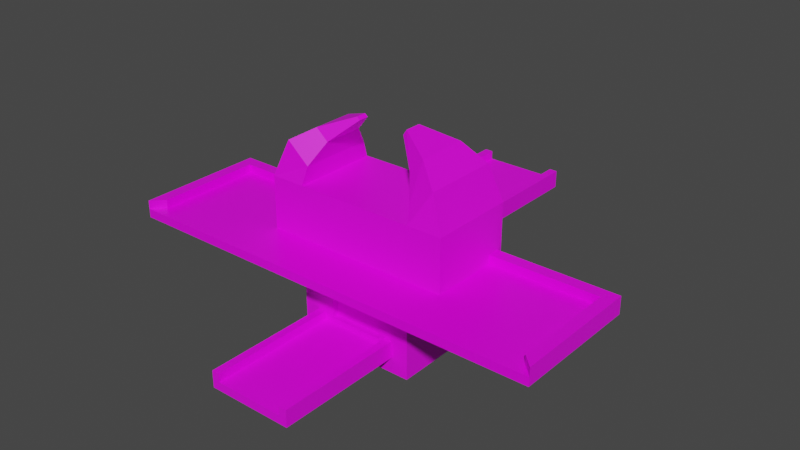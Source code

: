 # Source: MathRunnerModels.blend  (saved by Blender 3.2.14; exported with 4.5.12 LTS)
import bpy
from mathutils import Matrix  # noqa: F401  (used for matrix-valued properties, if any)

bpy.ops.wm.read_factory_settings(use_empty=True)
scene = bpy.context.scene
scene.name = 'Scene'

# ---- collections
col_collection = bpy.data.collections.new('Collection'); scene.collection.children.link(col_collection)

# ---- images (referenced by path relative to the original .blend; pixels are not part of the script)
import os
ASSET_DIR = os.environ.get("B2B_ASSET_DIR", "")  # directory of the original .blend (textures are referenced by path, not embedded)
HERE = os.path.dirname(os.path.abspath(__file__))  # packed textures are extracted next to this script under _unpacked/

def load_image(name, relpath, width, height, colorspace="sRGB"):
    """Load a texture the original file referenced (path relative to the .blend, or extracted next to this script)."""
    p = next((c for c in (os.path.join(HERE, relpath), os.path.join(ASSET_DIR, relpath)) if relpath and os.path.exists(c)), "")
    if p:
        img = bpy.data.images.load(p, check_existing=True)
        img.name = name
    else:  # same state as the original file: an image datablock whose file is absent (Cycles renders it pink)
        img = bpy.data.images.new(name, width, height)
        img.source = "FILE"
        img.filepath = "//" + (relpath or name)
    img.colorspace_settings.name = colorspace
    return img
img_projectcolorpallet_png = load_image('projectcolorpallet.png', 'Assets/Models/projectcolorpallet.png', 1024, 1024, 'sRGB')
img_wikifont_unie033___heart___red_svg_png = load_image('WikiFont_uniE033_-_heart_-_red.svg.png', 'Assets/Models/WikiFont_uniE033_-_heart_-_red.svg.png', 1024, 1024, 'sRGB')

# ---- materials (node trees are filled in below, after node groups)
mat_startbuildingmat = bpy.data.materials.new('StartBuildingMat')
mat_startbuildingmat.alpha_threshold = 0.0
mat_startbuildingmat.use_transparent_shadow = False
mat_startbuildingmat.line_color = (0.0, 0.0, 0.0, 1.0)
mat_material = bpy.data.materials.new('Material')
mat_material.use_transparent_shadow = False
mat_material_001 = bpy.data.materials.new('Material.001')
mat_material_001.use_transparent_shadow = False
mat_wikifont_unie033___heart___red_svg = bpy.data.materials.new('WikiFont_uniE033_-_heart_-_red.svg')
mat_wikifont_unie033___heart___red_svg.surface_render_method = 'BLENDED'
mat_wikifont_unie033___heart___red_svg.blend_method = 'BLEND'
mat_wikifont_unie033___heart___red_svg.use_transparent_shadow = False

# ---- material node trees
mat_startbuildingmat.use_nodes = True; mat_startbuildingmat.node_tree.nodes.clear()
_N = mat_startbuildingmat.node_tree.nodes; _L = mat_startbuildingmat.node_tree.links
n0 = _N.new('ShaderNodeOutputMaterial'); n0.name = 'Material Output'; n0.location = (300, 300)
n1 = _N.new('ShaderNodeBsdfPrincipled'); n1.name = 'Principled BSDF'; n1.location = (10, 300)
n1.distribution = 'GGX'
n1.subsurface_method = 'RANDOM_WALK_SKIN'
n1.inputs[2].default_value = 0.4
n1.inputs[3].default_value = 1.45
n1.inputs[27].default_value = (0.0, 0.0, 0.0, 1.0)
n1.inputs[28].default_value = 1.0
n2 = _N.new('ShaderNodeTexImage'); n2.name = 'Image Texture'; n2.location = (-516, 244)
n2.image = img_projectcolorpallet_png
_L.new(n1.outputs[0], n0.inputs[0])
_L.new(n2.outputs[0], n1.inputs[0])
n0.is_active_output = True
mat_material.use_nodes = True; mat_material.node_tree.nodes.clear()
_N = mat_material.node_tree.nodes; _L = mat_material.node_tree.links
n0 = _N.new('ShaderNodeBsdfPrincipled'); n0.name = 'Principled BSDF'; n0.location = (10, 300)
n0.distribution = 'GGX'
n0.subsurface_method = 'RANDOM_WALK_SKIN'
n0.inputs[3].default_value = 1.45
n0.inputs[27].default_value = (0.0, 0.0, 0.0, 1.0)
n0.inputs[28].default_value = 1.0
n1 = _N.new('ShaderNodeOutputMaterial'); n1.name = 'Material Output'; n1.location = (300, 300)
n2 = _N.new('ShaderNodeTexImage'); n2.name = 'Image Texture'; n2.location = (-475, 189)
n2.image = img_projectcolorpallet_png
_L.new(n0.outputs[0], n1.inputs[0])
_L.new(n2.outputs[0], n0.inputs[0])
n1.is_active_output = True
mat_material_001.use_nodes = True; mat_material_001.node_tree.nodes.clear()
_N = mat_material_001.node_tree.nodes; _L = mat_material_001.node_tree.links
n0 = _N.new('ShaderNodeBsdfPrincipled'); n0.name = 'Principled BSDF'; n0.location = (10, 300)
n0.distribution = 'GGX'
n0.subsurface_method = 'RANDOM_WALK_SKIN'
n0.inputs[3].default_value = 1.45
n0.inputs[27].default_value = (0.0, 0.0, 0.0, 1.0)
n0.inputs[28].default_value = 1.0
n1 = _N.new('ShaderNodeOutputMaterial'); n1.name = 'Material Output'; n1.location = (300, 300)
n2 = _N.new('ShaderNodeTexImage'); n2.name = 'Image Texture'; n2.location = (-511, 117)
n2.image = img_projectcolorpallet_png
_L.new(n0.outputs[0], n1.inputs[0])
_L.new(n2.outputs[0], n0.inputs[0])
n1.is_active_output = True
mat_wikifont_unie033___heart___red_svg.use_nodes = True; mat_wikifont_unie033___heart___red_svg.node_tree.nodes.clear()
_N = mat_wikifont_unie033___heart___red_svg.node_tree.nodes; _L = mat_wikifont_unie033___heart___red_svg.node_tree.links
n0 = _N.new('ShaderNodeOutputMaterial'); n0.name = 'Material Output'; n0.location = (300, 300)
n1 = _N.new('ShaderNodeTexImage'); n1.name = 'Image Texture'; n1.location = (-200, 300)
n1.image = img_wikifont_unie033___heart___red_svg_png
n1.extension = 'CLIP'
n2 = _N.new('ShaderNodeBsdfPrincipled'); n2.name = 'Principled BSDF'; n2.location = (0, 300)
n2.distribution = 'GGX'
n2.subsurface_method = 'RANDOM_WALK_SKIN'
n2.inputs[3].default_value = 1.45
n2.inputs[27].default_value = (0.0, 0.0, 0.0, 1.0)
n2.inputs[28].default_value = 1.0
_L.new(n1.outputs[0], n2.inputs[0])
_L.new(n1.outputs[1], n2.inputs[4])
_L.new(n2.outputs[0], n0.inputs[0])
n0.is_active_output = True

# ---- world
world_world = bpy.data.worlds.new('World'); scene.world = world_world
world_world.use_nodes = True; world_world.node_tree.nodes.clear()
_N = world_world.node_tree.nodes; _L = world_world.node_tree.links
n0 = _N.new('ShaderNodeOutputWorld'); n0.name = 'World Output'; n0.location = (300, 300)
n1 = _N.new('ShaderNodeBackground'); n1.name = 'Background'; n1.location = (10, 300)
n1.inputs[0].default_value = (0.05088, 0.05088, 0.05088, 1.0)
_L.new(n1.outputs[0], n0.inputs[0])
n0.is_active_output = True
world_world.color = (0.05088, 0.05088, 0.05088)
world_world.use_sun_shadow = False
world_world.sun_shadow_jitter_overblur = 0.0

# ---- meshes
me_cube = bpy.data.meshes.new('Cube')
me_cube.from_pydata([(4.705, 0.723, 0.2), (4.982, 1.0, -2.235e-08), (4.705, -1.751, 0.2), (4.982, -2.028, -2.235e-08), (-4.705, 0.723, 0.2), (-4.982, 1.0, -2.235e-08), (-4.705, -1.751, 0.2), (-4.982, -2.028, -2.235e-08), (1.002, 1.0, -2.235e-08), (-1.006, 1.0, -2.235e-08), (1.002, -1.751, 0.2), (-1.006, -1.751, 0.2), (-1.006, -2.028, -2.235e-08), (1.002, -2.028, -2.235e-08), (-1.006, 0.723, 0.2), (1.002, 0.723, 0.2), (1.002, 2.0, -2.235e-08), (-1.006, 2.0, -2.235e-08), (-0.8189, 2.001, 0.2), (0.8146, 2.001, 0.2), (-1.006, -2.028, 0.2), (-4.982, -2.028, 0.2), (4.982, 1.0, 0.2), (4.982, -2.028, 0.2), (-4.982, 1.0, 0.2), (0.8146, 1.187, 0.2), (1.002, -2.028, 0.2), (-0.8189, 1.187, 0.2), (-1.006, 1.0, 0.2), (1.002, 1.0, 0.2), (-1.006, 2.0, 0.2), (1.002, 2.0, 0.2), (4.982, 1.0, 0.4), (4.982, -2.028, 0.4), (-4.982, -2.028, 0.4), (-4.982, 1.0, 0.4), (1.002, 1.0, 0.4), (-1.006, 1.0, 0.4), (1.002, 2.0, 0.4), (-1.006, 2.0, 0.4), (4.705, 0.723, 0.4), (4.705, -1.751, 0.4), (-4.705, -1.751, 0.4), (-4.705, 0.723, 0.4), (1.002, 0.723, 0.4), (-1.006, 0.723, 0.4), (0.8146, 2.001, 0.4), (0.8146, 1.187, 0.4), (-0.8189, 2.001, 0.4), (-0.8189, 1.187, 0.4), (-0.8272, 0.723, 0.2), (0.8206, 0.723, 0.2), (0.8156, 1.0, 0.2), (0.8146, 0.723, 0.4), (-0.8223, 1.0, 0.2), (-0.8219, 0.723, 0.4)], [], [(14, 4, 6, 11), (12, 20, 21, 7), (7, 21, 24, 5), (8, 1, 3, 13), (1, 22, 23, 3), (8, 29, 22, 1), (5, 24, 28, 9), (29, 8, 16, 31), (5, 9, 12, 7), (9, 8, 13, 12), (3, 23, 26, 13), (13, 26, 20, 12), (0, 15, 10, 2), (15, 51, 50, 14, 11, 10), (17, 30, 31, 16), (27, 25, 19, 18), (8, 9, 17, 16), (9, 28, 30, 17), (11, 6, 21, 20), (27, 18, 48, 49), (22, 29, 36, 32), (2, 23, 33, 41), (2, 10, 26, 23), (10, 11, 20, 26), (19, 25, 47, 46), (52, 51, 15, 29), (27, 28, 54), (18, 19, 31, 30), (15, 0, 40, 44), (24, 21, 34, 35), (40, 41, 33, 32), (42, 43, 35, 34), (44, 40, 32, 36), (43, 45, 37, 35), (46, 47, 36, 38), (49, 48, 39, 37), (28, 24, 35, 37), (29, 31, 38, 36), (25, 29, 36, 47), (30, 28, 37, 39), (29, 15, 44, 36), (4, 14, 45, 43), (28, 27, 49, 37), (18, 30, 39, 48), (14, 28, 37, 45), (23, 22, 32, 33), (31, 19, 46, 38), (0, 2, 41, 40), (21, 6, 42, 34), (6, 4, 43, 42), (50, 51, 52, 54), (29, 25, 52), (51, 15, 44, 53), (47, 53, 44, 36), (52, 51, 53, 47, 25), (14, 50, 54, 28), (25, 27, 54, 52), (50, 55, 45, 14), (55, 50, 54, 27, 49), (55, 49, 37, 45)])
_uv = me_cube.uv_layers.new(name='UVMap')
_uv.uv.foreach_set('vector', [0.2208, 0.6911, 0.2302, 0.6911, 0.2302, 0.7117, 0.2208, 0.7117, 0.1804, 0.7292, 0.2056, 0.7292, 0.2056, 0.7393, 0.1804, 0.7393, 0.1804, 0.6382, 0.2056, 0.6382, 0.2056, 0.6635, 0.1804, 0.6635, 0.1703, 0.6888, 0.1804, 0.6888, 0.1804, 0.714, 0.1703, 0.714, 0.1804, 0.6888, 0.2056, 0.6888, 0.2056, 0.714, 0.1804, 0.714, 0.1804, 0.6787, 0.2056, 0.6787, 0.2056, 0.6888, 0.1804, 0.6888, 0.1804, 0.6635, 0.2056, 0.6635, 0.2056, 0.6736, 0.1804, 0.6736, 0.2056, 0.6787, 0.1804, 0.6787, 0.1804, 0.6787, 0.2056, 0.6787, 0.1551, 0.6888, 0.1652, 0.6888, 0.1652, 0.714, 0.1551, 0.714, 0.1652, 0.6888, 0.1703, 0.6888, 0.1703, 0.714, 0.1652, 0.714, 0.1804, 0.714, 0.2056, 0.714, 0.2056, 0.7241, 0.1804, 0.7241, 0.1804, 0.7241, 0.2056, 0.7241, 0.2056, 0.7292, 0.1804, 0.7292, 0.2063, 0.6911, 0.2157, 0.6911, 0.2157, 0.7117, 0.2063, 0.7117, 0.2157, 0.6911, 0.2162, 0.6911, 0.2204, 0.6911, 0.2208, 0.6911, 0.2208, 0.7117, 0.2157, 0.7117, 0.1804, 0.6736, 0.2056, 0.6736, 0.2056, 0.6787, 0.1804, 0.6787, 0.2203, 0.6888, 0.2162, 0.6888, 0.2162, 0.6888, 0.2203, 0.6888, 0.1703, 0.6888, 0.1652, 0.6888, 0.1652, 0.6888, 0.1703, 0.6888, 0.1804, 0.6736, 0.2056, 0.6736, 0.2056, 0.6736, 0.1804, 0.6736, 0.2208, 0.7117, 0.2302, 0.7117, 0.2309, 0.714, 0.2208, 0.714, 0.2203, 0.6888, 0.2203, 0.6888, 0.2203, 0.6888, 0.2203, 0.6888, 0.2056, 0.6888, 0.2056, 0.6787, 0.2056, 0.6787, 0.2056, 0.6888, 0.2063, 0.7117, 0.2056, 0.714, 0.2056, 0.714, 0.2063, 0.7117, 0.2063, 0.7117, 0.2157, 0.7117, 0.2157, 0.714, 0.2056, 0.714, 0.2157, 0.7117, 0.2208, 0.7117, 0.2208, 0.714, 0.2157, 0.714, 0.2162, 0.6888, 0.2162, 0.6888, 0.2162, 0.6888, 0.2162, 0.6888, 0.2162, 0.6888, 0.2162, 0.6911, 0.2157, 0.6911, 0.2157, 0.6888, 0.2203, 0.6888, 0.2208, 0.6888, 0.2204, 0.6888, 0.2203, 0.6888, 0.2162, 0.6888, 0.2157, 0.6888, 0.2208, 0.6888, 0.2157, 0.6911, 0.2063, 0.6911, 0.2063, 0.6911, 0.2157, 0.6911, 0.2056, 0.6635, 0.2056, 0.6382, 0.2056, 0.6382, 0.2056, 0.6635, 0.2063, 0.6911, 0.2063, 0.7117, 0.2056, 0.714, 0.2056, 0.6888, 0.2302, 0.7117, 0.2302, 0.6911, 0.2309, 0.6888, 0.2309, 0.714, 0.2157, 0.6911, 0.2063, 0.6911, 0.2056, 0.6888, 0.2157, 0.6888, 0.2302, 0.687, 0.2208, 0.687, 0.2208, 0.6847, 0.2301, 0.6848, 0.2162, 0.6888, 0.2162, 0.6888, 0.2157, 0.6888, 0.2157, 0.6888, 0.2203, 0.6888, 0.2203, 0.6888, 0.2208, 0.6888, 0.2208, 0.6888, 0.2056, 0.6736, 0.2056, 0.6635, 0.2056, 0.6635, 0.2056, 0.6736, 0.2056, 0.6787, 0.2056, 0.6787, 0.2056, 0.6787, 0.2056, 0.6787, 0.2162, 0.6888, 0.2157, 0.6888, 0.2157, 0.6888, 0.2162, 0.6888, 0.2056, 0.6736, 0.2056, 0.6736, 0.2056, 0.6736, 0.2056, 0.6736, 0.2157, 0.6888, 0.2157, 0.6911, 0.2157, 0.6911, 0.2157, 0.6888, 0.2302, 0.6911, 0.2208, 0.6911, 0.2208, 0.6911, 0.2302, 0.6911, 0.2208, 0.6888, 0.2203, 0.6888, 0.2203, 0.6888, 0.2208, 0.6888, 0.2203, 0.6888, 0.2208, 0.6888, 0.2208, 0.6888, 0.2203, 0.6888, 0.2208, 0.6911, 0.2208, 0.6888, 0.2208, 0.6888, 0.2208, 0.6911, 0.2056, 0.714, 0.2056, 0.6888, 0.2056, 0.6888, 0.2056, 0.714, 0.2157, 0.6888, 0.2162, 0.6888, 0.2162, 0.6888, 0.2157, 0.6888, 0.2063, 0.6911, 0.2063, 0.7117, 0.2063, 0.7117, 0.2063, 0.6911, 0.2309, 0.714, 0.2302, 0.7117, 0.2302, 0.7117, 0.2309, 0.714, 0.2302, 0.7117, 0.2302, 0.6911, 0.2302, 0.6911, 0.2302, 0.7117, 0.2204, 0.6911, 0.2162, 0.6911, 0.2162, 0.6888, 0.2204, 0.6888, 0.2157, 0.6888, 0.2162, 0.6888, 0.2162, 0.6888, 0.1921, 0.558, 0.1921, 0.558, 0.1921, 0.558, 0.1921, 0.558, 0.1921, 0.558, 0.1921, 0.558, 0.1921, 0.558, 0.1921, 0.558, 0.1921, 0.558, 0.1921, 0.558, 0.1921, 0.558, 0.1921, 0.558, 0.1921, 0.558, 0.2208, 0.6911, 0.2204, 0.6911, 0.2204, 0.6888, 0.2208, 0.6888, 0.2162, 0.6888, 0.2203, 0.6888, 0.2204, 0.6888, 0.2162, 0.6888, 0.1921, 0.558, 0.1921, 0.558, 0.1921, 0.558, 0.1921, 0.558, 0.1921, 0.558, 0.1921, 0.558, 0.1921, 0.558, 0.1921, 0.558, 0.1921, 0.558, 0.1921, 0.558, 0.1921, 0.558, 0.1921, 0.558, 0.1921, 0.558])
me_cube.materials.append(mat_startbuildingmat)
me_cube.use_mirror_vertex_groups = False
me_cube.update()
me_cube_001 = bpy.data.meshes.new('Cube.001')
me_cube_001.from_pydata([(-1.01, -1.5, 0.0), (-1.01, -1.5, 0.2), (-1.01, 1.5, 0.0), (-1.01, 1.5, 0.2), (0.99, -1.5, 0.0), (0.99, -1.5, 0.2), (0.99, 1.5, 0.0), (0.99, 1.5, 0.2), (-0.81, 1.5, 0.0), (-0.8276, 1.5, 0.2), (-0.81, -1.5, 0.0), (-0.8276, -1.5, 0.2), (0.81, 1.5, 0.2), (0.81, -1.5, 0.0), (0.81, 1.5, 0.0), (0.81, -1.5, 0.2), (-1.01, -1.5, 0.3954), (-1.01, 1.5, 0.3954), (0.81, 1.5, 0.3954), (0.99, 1.5, 0.3954), (0.99, -1.5, 0.3954), (-0.8276, -1.5, 0.3954), (-0.8276, 1.5, 0.3954), (0.81, -1.5, 0.3954)], [], [(0, 1, 3, 2), (14, 12, 7, 6), (6, 7, 5, 4), (10, 11, 1, 0), (14, 6, 4, 13), (11, 9, 22, 21), (12, 9, 11, 15), (2, 8, 10, 0), (13, 15, 11, 10), (2, 3, 9, 8), (4, 5, 15, 13), (1, 11, 21, 16), (8, 14, 13, 10), (8, 9, 12, 14), (22, 17, 16, 21), (19, 18, 23, 20), (7, 12, 18, 19), (12, 15, 23, 18), (15, 5, 20, 23), (5, 7, 19, 20), (9, 3, 17, 22), (3, 1, 16, 17)])
_uv = me_cube_001.uv_layers.new(name='UVMap')
_uv.uv.foreach_set('vector', [0.1803, 0.5798, 0.1928, 0.5798, 0.1928, 0.5923, 0.1803, 0.5923, 0.1803, 0.6036, 0.1928, 0.6036, 0.1928, 0.6047, 0.1803, 0.6047, 0.1803, 0.6047, 0.1928, 0.6047, 0.1928, 0.6172, 0.1803, 0.6172, 0.1803, 0.6284, 0.1928, 0.6284, 0.1928, 0.6296, 0.1803, 0.6296, 0.1792, 0.6047, 0.1803, 0.6047, 0.1803, 0.6172, 0.1792, 0.6172, 0.204, 0.6172, 0.204, 0.6047, 0.204, 0.6047, 0.204, 0.6172, 0.1939, 0.6047, 0.204, 0.6047, 0.204, 0.6172, 0.1939, 0.6172, 0.1679, 0.6047, 0.1691, 0.6047, 0.1691, 0.6172, 0.1679, 0.6172, 0.1803, 0.6183, 0.1928, 0.6183, 0.1928, 0.6284, 0.1803, 0.6284, 0.1803, 0.5923, 0.1928, 0.5923, 0.1928, 0.5935, 0.1803, 0.5935, 0.1803, 0.6172, 0.1928, 0.6172, 0.1928, 0.6183, 0.1803, 0.6183, 0.1928, 0.6296, 0.1928, 0.6284, 0.1928, 0.6284, 0.1928, 0.6296, 0.1691, 0.6047, 0.1792, 0.6047, 0.1792, 0.6172, 0.1691, 0.6172, 0.1803, 0.5935, 0.1928, 0.5935, 0.1928, 0.6036, 0.1803, 0.6036, 0.204, 0.6047, 0.2052, 0.6047, 0.2052, 0.6172, 0.204, 0.6172, 0.1928, 0.6047, 0.1939, 0.6047, 0.1939, 0.6172, 0.1928, 0.6172, 0.1928, 0.6047, 0.1928, 0.6036, 0.1928, 0.6036, 0.1928, 0.6047, 0.1939, 0.6047, 0.1939, 0.6172, 0.1939, 0.6172, 0.1939, 0.6047, 0.1928, 0.6183, 0.1928, 0.6172, 0.1928, 0.6172, 0.1928, 0.6183, 0.1928, 0.6172, 0.1928, 0.6047, 0.1928, 0.6047, 0.1928, 0.6172, 0.1928, 0.5935, 0.1928, 0.5923, 0.1928, 0.5923, 0.1928, 0.5935, 0.1928, 0.5923, 0.1928, 0.5798, 0.1928, 0.5798, 0.1928, 0.5923])
me_cube_001.materials.append(mat_material)
me_cube_001.update()
me_cylinder = bpy.data.meshes.new('Cylinder')
me_cylinder.from_pydata([(1.274e-10, 0.03064, -0.39), (0.0, 0.03064, 0.39), (0.02654, 0.01532, -0.39), (0.02654, 0.01532, 0.39), (0.02654, -0.01532, -0.39), (0.02654, -0.01532, 0.39), (-2.671e-09, -0.03064, -0.39), (-2.679e-09, -0.03064, 0.39), (-0.02637, -0.01504, -0.39), (-0.02654, -0.01532, 0.39), (-0.02672, 0.01564, -0.39), (-0.02654, 0.01532, 0.39), (-1.339e-09, 0.0, 0.4814), (1.274e-10, 0.03064, -0.328), (0.02654, 0.01532, -0.328), (0.02654, -0.01532, -0.328), (-2.671e-09, -0.03064, -0.328), (-0.02637, -0.01504, -0.328), (-0.02672, 0.01564, -0.328), (0.02654, 0.01532, -0.3486), (0.02654, 0.01532, -0.3693), (0.02654, 0.005107, -0.39), (0.02654, -0.005107, -0.39), (0.02654, -0.01532, -0.3486), (0.02654, -0.01532, -0.3693), (0.02654, 0.005107, -0.328), (0.02654, -0.005107, -0.328), (0.02654, 0.005107, -0.3693), (0.02654, -0.005107, -0.3693), (0.02654, 0.005107, -0.3486), (0.02654, -0.005107, -0.3486), (0.06007, 0.002788, -0.3923), (0.06007, -0.002927, -0.3923), (0.05659, 0.002788, -0.3686), (0.05659, -0.002927, -0.3686), (0.05312, 0.002788, -0.3449), (0.05312, -0.002927, -0.3449), (-2.663e-09, -0.03064, -0.3486), (-2.663e-09, -0.03064, -0.3693), (-0.008737, -0.02535, -0.39), (-0.01747, -0.02006, -0.39), (-0.02621, -0.01477, -0.3486), (-0.02621, -0.01477, -0.3693), (-0.008737, -0.02535, -0.328), (-0.01747, -0.02006, -0.328), (-0.008737, -0.02535, -0.3693), (-0.01747, -0.02006, -0.3693), (-0.008737, -0.02535, -0.3486), (-0.01747, -0.02006, -0.3486), (-0.02793, -0.05296, -0.3923), (-0.03282, -0.05, -0.3923), (-0.02613, -0.04998, -0.3686), (-0.03102, -0.04702, -0.3686), (-0.02433, -0.04701, -0.3449), (-0.02922, -0.04405, -0.3449), (-0.0269, 0.01596, -0.3486), (-0.0269, 0.01596, -0.3693), (-0.01788, 0.02076, -0.39), (-0.008863, 0.02556, -0.39), (0.0001538, 0.03036, -0.3486), (0.0001538, 0.03036, -0.3693), (-0.01788, 0.02076, -0.328), (-0.008863, 0.02556, -0.328), (-0.01788, 0.02076, -0.3693), (-0.008863, 0.02556, -0.3693), (-0.01788, 0.02076, -0.3486), (-0.008863, 0.02556, -0.3486), (-0.03186, 0.05132, -0.3923), (-0.02682, 0.054, -0.3923), (-0.03023, 0.04825, -0.3686), (-0.02518, 0.05093, -0.3686), (-0.0286, 0.04518, -0.3449), (-0.02355, 0.04786, -0.3449)], [], [(13, 1, 3, 14), (14, 3, 5, 15, 26, 25), (15, 5, 7, 16), (16, 7, 9, 17), (7, 12, 9), (17, 9, 11, 18), (18, 11, 1, 13), (0, 2, 21, 22, 4, 6, 8, 10), (3, 1, 12, 7, 5), (12, 3, 5), (3, 12, 1), (7, 12, 5), (9, 12, 11), (12, 1, 11), (8, 17, 18, 10), (4, 24, 23, 15, 16, 6), (30, 26, 15, 23), (0, 13, 14, 19, 20, 2), (22, 28, 24, 4), (28, 30, 23, 24), (2, 20, 27, 21), (27, 29, 35, 33), (20, 19, 29, 27), (29, 30, 36, 35), (19, 14, 25, 29), (29, 25, 26, 30), (31, 33, 34, 32), (33, 35, 36, 34), (22, 21, 31, 32), (21, 27, 33, 31), (30, 28, 34, 36), (28, 22, 32, 34), (48, 44, 17, 41), (40, 46, 42, 8), (46, 48, 41, 42), (6, 38, 45, 39), (45, 47, 53, 51), (38, 37, 47, 45), (47, 48, 54, 53), (37, 16, 43, 47), (47, 43, 44, 48), (49, 51, 52, 50), (51, 53, 54, 52), (40, 39, 49, 50), (39, 45, 51, 49), (48, 46, 52, 54), (46, 40, 50, 52), (66, 62, 13, 59), (58, 64, 60, 0), (64, 66, 59, 60), (10, 56, 63, 57), (63, 65, 71, 69), (56, 55, 65, 63), (65, 66, 72, 71), (55, 18, 61, 65), (65, 61, 62, 66), (67, 69, 70, 68), (69, 71, 72, 70), (58, 57, 67, 68), (57, 63, 69, 67), (66, 64, 70, 72), (64, 58, 68, 70)])
_uv = me_cylinder.uv_layers.new(name='UVMap')
_uv.uv.foreach_set('vector', [0.6888, 0.658, 0.6888, 0.69, 0.6772, 0.69, 0.6772, 0.658, 0.6772, 0.658, 0.6772, 0.69, 0.6656, 0.69, 0.6656, 0.658, 0.6695, 0.658, 0.6733, 0.658, 0.6656, 0.658, 0.6656, 0.69, 0.654, 0.69, 0.654, 0.658, 0.654, 0.658, 0.654, 0.69, 0.6424, 0.69, 0.6424, 0.658, 0.3638, 0.8662, 0.3638, 0.8853, 0.3704, 0.9449, 0.6424, 0.658, 0.6424, 0.69, 0.6308, 0.69, 0.6308, 0.658, 0.6308, 0.658, 0.6308, 0.69, 0.6193, 0.69, 0.6193, 0.658, 0.75, 0.49, 0.9578, 0.37, 0.9578, 0.29, 0.9578, 0.21, 0.9578, 0.13, 0.75, 0.01, 0.5422, 0.13, 0.5422, 0.37, 0.4578, 0.37, 0.25, 0.49, 0.25, 0.25, 0.25, 0.01, 0.4578, 0.13, 0.344, 0.8654, 0.4101, 0.9449, 0.3969, 0.9449, 0.344, 0.8654, 0.344, 0.8654, 0.344, 0.8654, 0.344, 0.8654, 0.344, 0.8654, 0.344, 0.8654, 0.3704, 0.9449, 0.3638, 0.8853, 0.3572, 0.9449, 0.344, 0.8654, 0.344, 0.8654, 0.344, 0.8654, 0.6755, 0.5761, 0.6755, 0.5874, 0.6284, 0.5874, 0.6284, 0.5761, 0.6872, 0.5565, 0.6872, 0.5603, 0.6872, 0.564, 0.6872, 0.5678, 0.6401, 0.5678, 0.6401, 0.5565, 0.6471, 0.6394, 0.6471, 0.6476, 0.6129, 0.6476, 0.6129, 0.6394, 0.6835, 0.5359, 0.6835, 0.5472, 0.6364, 0.5472, 0.6364, 0.5434, 0.6364, 0.5397, 0.6364, 0.5359, 0.6471, 0.6231, 0.6471, 0.6313, 0.6129, 0.6313, 0.6129, 0.6231, 0.6471, 0.6313, 0.6471, 0.6394, 0.6129, 0.6394, 0.6129, 0.6313, 0.7155, 0.6231, 0.7155, 0.6313, 0.6813, 0.6313, 0.6813, 0.6231, 0.8096, 0.4088, 0.838, 0.4209, 0.838, 0.4209, 0.8387, 0.3738, 0.7155, 0.6313, 0.7155, 0.6394, 0.6813, 0.6394, 0.6813, 0.6313, 0.1119, 0.2153, 0.1092, 0.2153, 0.1092, 0.2153, 0.1119, 0.2153, 0.7155, 0.6394, 0.7155, 0.6476, 0.6813, 0.6476, 0.6813, 0.6394, 0.6813, 0.6394, 0.6813, 0.6476, 0.6471, 0.6476, 0.6471, 0.6394, 0.1119, 0.214, 0.1119, 0.2147, 0.1092, 0.2147, 0.1092, 0.214, 0.1119, 0.2147, 0.1119, 0.2153, 0.1092, 0.2153, 0.1092, 0.2147, 0.9578, 0.21, 0.9578, 0.29, 0.9578, 0.29, 0.9578, 0.21, 0.838, 0.3201, 0.8096, 0.4088, 0.8387, 0.3738, 0.838, 0.3201, 0.7954, 0.4197, 0.7954, 0.3693, 0.7954, 0.3693, 0.7954, 0.4197, 0.7954, 0.3693, 0.7954, 0.3189, 0.7954, 0.3189, 0.7954, 0.3693, 0.6471, 0.6394, 0.6471, 0.6476, 0.6129, 0.6476, 0.6129, 0.6394, 0.6471, 0.6231, 0.6471, 0.6313, 0.6129, 0.6313, 0.6129, 0.6231, 0.6471, 0.6313, 0.6471, 0.6394, 0.6129, 0.6394, 0.6129, 0.6313, 0.7155, 0.6231, 0.7155, 0.6313, 0.6813, 0.6313, 0.6813, 0.6231, 0.8103, 0.3716, 0.838, 0.4209, 0.838, 0.4209, 0.8387, 0.3738, 0.7155, 0.6313, 0.7155, 0.6394, 0.6813, 0.6394, 0.6813, 0.6313, 0.1119, 0.2153, 0.1092, 0.2153, 0.1092, 0.2153, 0.1119, 0.2153, 0.7155, 0.6394, 0.7155, 0.6476, 0.6813, 0.6476, 0.6813, 0.6394, 0.6813, 0.6394, 0.6813, 0.6476, 0.6471, 0.6476, 0.6471, 0.6394, 0.1119, 0.214, 0.1119, 0.2147, 0.1092, 0.2147, 0.1092, 0.214, 0.1119, 0.2147, 0.1119, 0.2153, 0.1092, 0.2153, 0.1092, 0.2147, 0.9578, 0.21, 0.9578, 0.29, 0.9578, 0.29, 0.9578, 0.21, 0.838, 0.3201, 0.8103, 0.3716, 0.8387, 0.3738, 0.838, 0.3201, 0.7954, 0.4197, 0.7954, 0.3693, 0.7954, 0.3693, 0.7954, 0.4197, 0.7954, 0.3693, 0.7954, 0.3189, 0.7954, 0.3189, 0.7954, 0.3693, 0.6471, 0.6394, 0.6471, 0.6476, 0.6129, 0.6476, 0.6129, 0.6394, 0.6471, 0.6231, 0.6471, 0.6313, 0.6129, 0.6313, 0.6129, 0.6231, 0.6471, 0.6313, 0.6471, 0.6394, 0.6129, 0.6394, 0.6129, 0.6313, 0.7155, 0.6231, 0.7155, 0.6313, 0.6813, 0.6313, 0.6813, 0.6231, 0.8629, 0.3697, 0.838, 0.4209, 0.838, 0.4209, 0.8387, 0.3738, 0.7155, 0.6313, 0.7155, 0.6394, 0.6813, 0.6394, 0.6813, 0.6313, 0.1119, 0.2153, 0.1092, 0.2153, 0.1092, 0.2153, 0.1119, 0.2153, 0.7155, 0.6394, 0.7155, 0.6476, 0.6813, 0.6476, 0.6813, 0.6394, 0.6813, 0.6394, 0.6813, 0.6476, 0.6471, 0.6476, 0.6471, 0.6394, 0.1119, 0.214, 0.1119, 0.2147, 0.1092, 0.2147, 0.1092, 0.214, 0.1119, 0.2147, 0.1119, 0.2153, 0.1092, 0.2153, 0.1092, 0.2147, 0.9578, 0.21, 0.9578, 0.29, 0.9578, 0.29, 0.9578, 0.21, 0.838, 0.3201, 0.8629, 0.3697, 0.8387, 0.3738, 0.838, 0.3201, 0.7954, 0.4197, 0.7551, 0.3719, 0.8394, 0.3774, 0.7954, 0.4197, 0.7551, 0.3719, 0.7954, 0.3189, 0.7954, 0.3189, 0.8394, 0.3774])
me_cylinder.materials.append(mat_material_001)
me_cylinder.update()
me_cube_002 = bpy.data.meshes.new('Cube.002')
me_cube_002.from_pydata([(-1.028, -3.883, -1.73), (-1.028, -3.883, -1.53), (-1.028, -0.8832, -1.73), (-1.028, -0.8832, -1.53), (0.9723, -3.883, -1.73), (0.9723, -3.883, -1.53), (0.9723, -0.8832, -1.73), (0.9723, -0.8832, -1.53), (-0.844, -0.8832, -1.728), (-0.8453, -0.8832, -1.53), (-0.8277, -3.883, -1.73), (-0.8453, -3.883, -1.53), (0.7923, -0.8832, -1.53), (0.7923, -3.883, -1.73), (0.7923, -0.8832, -1.73), (0.7923, -3.883, -1.53), (-1.028, -3.883, -1.334), (-1.028, -0.8832, -1.334), (0.7923, -0.8832, -1.334), (0.9723, -0.8832, -1.334), (0.9723, -3.883, -1.334), (-0.8453, -3.883, -1.334), (-0.8453, -0.8832, -1.334), (0.7923, -3.883, -1.334), (-1.392, -0.8806, -2.093), (-1.392, -0.8806, -0.09296), (-1.392, 1.119, -2.093), (-1.392, 1.119, -0.09296), (1.376, -0.8806, -2.093), (1.376, -0.8806, -0.09296), (1.376, 1.119, -2.093), (1.376, 1.119, -0.09296), (-1.392, -0.8806, 1.419), (-1.392, 1.119, 1.419), (1.376, 1.119, 1.419), (1.376, -0.8806, 1.419), (-2.187, -0.8806, -0.09296), (-2.187, 1.119, -0.09296), (2.172, 1.119, -0.09296), (2.172, -0.8806, -0.09296), (-2.187, -0.8806, 1.419), (-2.187, 1.119, 1.419), (2.172, 1.119, 1.419), (2.172, -0.8806, 1.419), (-1.347, -0.7359, 1.811), (-1.347, 0.9747, 1.811), (-1.86, -0.7359, 2.258), (-1.86, 0.9747, 2.258), (-1.139, -0.3546, 2.28), (-1.139, 0.5934, 2.28), (-1.423, -0.3546, 2.528), (-1.423, 0.5934, 2.528), (-0.5714, 0.00199, 2.786), (-0.5714, 0.2368, 2.786), (-0.6417, 0.00199, 2.847), (-0.6417, 0.2368, 2.847), (1.316, 0.9884, 1.805), (1.316, -0.7497, 1.805), (1.874, 0.9884, 2.213), (1.874, -0.7497, 2.213), (1.088, 0.7021, 2.314), (1.088, -0.4634, 2.314), (1.409, 0.7021, 2.65), (1.409, -0.4634, 2.65), (0.6042, 0.3071, 2.807), (0.6042, -0.06835, 2.807), (0.6855, 0.3071, 2.932), (0.6855, -0.06835, 2.932), (-0.6269, -0.8806, -1.409), (-0.6289, -0.8806, -1.018), (-0.4881, -0.8806, -0.6762), (-0.2932, -0.8806, -0.4211), (-0.074, -0.8806, -0.3312), (0.1627, -0.8806, -0.3312), (0.3909, -0.8806, -0.4651), (0.5095, -0.8806, -0.6565), (0.6317, -0.8806, -0.9561), (0.6341, -0.8806, -1.228), (0.6359, -0.8806, -1.416), (-0.7155, -0.8806, -1.498), (-0.718, -0.8806, -1.0), (-0.5659, -0.8806, -0.6315), (-0.3494, -0.8806, -0.3479), (-0.09154, -0.8806, -0.2422), (0.1869, -0.8806, -0.2422), (0.455, -0.8806, -0.3994), (0.5891, -0.8806, -0.616), (0.7206, -0.8806, -0.9383), (0.7232, -0.8806, -1.227), (0.7257, -0.8806, -1.505), (-0.6269, -0.7353, -1.409), (-0.6289, -0.7353, -1.018), (-0.4881, -0.7353, -0.6762), (-0.2932, -0.7353, -0.4211), (-0.074, -0.7353, -0.3312), (0.1627, -0.7353, -0.3312), (0.3909, -0.7353, -0.4651), (0.5095, -0.7353, -0.6565), (0.6317, -0.7353, -0.9561), (0.6341, -0.7353, -1.228), (0.6359, -0.7353, -1.416)], [], [(0, 1, 3, 2), (14, 12, 7, 6), (6, 7, 5, 4), (10, 11, 1, 0), (14, 6, 4, 13), (11, 9, 22, 21), (12, 9, 11, 15), (2, 8, 10, 0), (13, 15, 11, 10), (2, 3, 9, 8), (4, 5, 15, 13), (1, 11, 21, 16), (8, 14, 13, 10), (8, 9, 12, 14), (22, 17, 16, 21), (19, 18, 23, 20), (7, 12, 18, 19), (12, 15, 23, 18), (15, 5, 20, 23), (5, 7, 19, 20), (9, 3, 17, 22), (3, 1, 16, 17), (24, 25, 27, 26), (26, 27, 31, 30), (30, 31, 29, 28), (28, 89, 79, 80, 25, 24), (26, 30, 28, 24), (31, 34, 42, 38), (34, 33, 32, 35), (25, 32, 40, 36), (25, 29, 35, 32), (31, 27, 33, 34), (39, 38, 42, 43), (37, 36, 40, 41), (34, 35, 57, 56), (41, 40, 46, 47), (33, 27, 37, 41), (29, 31, 38, 39), (35, 29, 39, 43), (27, 25, 36, 37), (46, 44, 48, 50), (33, 41, 47, 45), (32, 33, 45, 44), (40, 32, 44, 46), (48, 49, 53, 52), (44, 45, 49, 48), (45, 47, 51, 49), (47, 46, 50, 51), (52, 53, 55, 54), (49, 51, 55, 53), (51, 50, 54, 55), (50, 48, 52, 54), (58, 56, 60, 62), (43, 42, 58, 59), (35, 43, 59, 57), (42, 34, 56, 58), (61, 63, 67, 65), (56, 57, 61, 60), (57, 59, 63, 61), (59, 58, 62, 63), (64, 65, 67, 66), (63, 62, 66, 67), (62, 60, 64, 66), (60, 61, 65, 64), (25, 80, 81, 82, 83, 84, 85, 86, 87, 88, 89, 28, 29), (71, 70, 92, 93), (68, 69, 80, 79), (69, 70, 81, 80), (70, 71, 82, 81), (71, 72, 83, 82), (72, 73, 84, 83), (73, 74, 85, 84), (74, 75, 86, 85), (75, 76, 87, 86), (76, 77, 88, 87), (77, 78, 89, 88), (78, 68, 79, 89), (99, 98, 97, 96, 95, 94, 93, 92, 91, 90, 100), (78, 77, 99, 100), (75, 74, 96, 97), (72, 71, 93, 94), (68, 78, 100, 90), (69, 68, 90, 91), (76, 75, 97, 98), (73, 72, 94, 95), (70, 69, 91, 92), (77, 76, 98, 99), (74, 73, 95, 96)])
_uv = me_cube_002.uv_layers.new(name='UVMap')
_uv.uv.foreach_set('vector', [0.1803, 0.5798, 0.1928, 0.5798, 0.1928, 0.5923, 0.1803, 0.5923, 0.1803, 0.6036, 0.1928, 0.6036, 0.1928, 0.6047, 0.1803, 0.6047, 0.1803, 0.6047, 0.1928, 0.6047, 0.1928, 0.6172, 0.1803, 0.6172, 0.1803, 0.6284, 0.1928, 0.6284, 0.1928, 0.6296, 0.1803, 0.6296, 0.1792, 0.6047, 0.1803, 0.6047, 0.1803, 0.6172, 0.1792, 0.6172, 0.204, 0.6172, 0.204, 0.6047, 0.204, 0.6047, 0.204, 0.6172, 0.1939, 0.6047, 0.204, 0.6047, 0.204, 0.6172, 0.1939, 0.6172, 0.1679, 0.6047, 0.169, 0.6047, 0.1691, 0.6172, 0.1679, 0.6172, 0.1803, 0.6183, 0.1928, 0.6183, 0.1928, 0.6284, 0.1803, 0.6284, 0.1803, 0.5923, 0.1928, 0.5923, 0.1928, 0.5935, 0.1804, 0.5934, 0.1803, 0.6172, 0.1928, 0.6172, 0.1928, 0.6183, 0.1803, 0.6183, 0.1928, 0.6296, 0.1928, 0.6284, 0.1928, 0.6284, 0.1928, 0.6296, 0.169, 0.6047, 0.1792, 0.6047, 0.1792, 0.6172, 0.1691, 0.6172, 0.1804, 0.5934, 0.1928, 0.5935, 0.1928, 0.6036, 0.1803, 0.6036, 0.204, 0.6047, 0.2052, 0.6047, 0.2052, 0.6172, 0.204, 0.6172, 0.1928, 0.6047, 0.1939, 0.6047, 0.1939, 0.6172, 0.1928, 0.6172, 0.1928, 0.6047, 0.1928, 0.6036, 0.1928, 0.6036, 0.1928, 0.6047, 0.1939, 0.6047, 0.1939, 0.6172, 0.1939, 0.6172, 0.1939, 0.6047, 0.1928, 0.6183, 0.1928, 0.6172, 0.1928, 0.6172, 0.1928, 0.6183, 0.1928, 0.6172, 0.1928, 0.6047, 0.1928, 0.6047, 0.1928, 0.6172, 0.1928, 0.5935, 0.1928, 0.5923, 0.1928, 0.5923, 0.1928, 0.5935, 0.1928, 0.5923, 0.1928, 0.5798, 0.1928, 0.5798, 0.1928, 0.5923, 0.7795, 0.5555, 0.7845, 0.5555, 0.7845, 0.5605, 0.7795, 0.5605, 0.7795, 0.5605, 0.7845, 0.5605, 0.7845, 0.5655, 0.7795, 0.5655, 0.7795, 0.5655, 0.7845, 0.5655, 0.7845, 0.5704, 0.7795, 0.5704, 0.7795, 0.5704, 0.781, 0.5716, 0.781, 0.5742, 0.7823, 0.5742, 0.7845, 0.5754, 0.7795, 0.5754, 0.7746, 0.5655, 0.7795, 0.5655, 0.7795, 0.5704, 0.7746, 0.5704, 0.7845, 0.5655, 0.7845, 0.5655, 0.7845, 0.5655, 0.7845, 0.5655, 0.7845, 0.5655, 0.7895, 0.5655, 0.7895, 0.5704, 0.7845, 0.5704, 0.7845, 0.5754, 0.7845, 0.5754, 0.7845, 0.5754, 0.7845, 0.5754, 0.7845, 0.5754, 0.7845, 0.5704, 0.7845, 0.5704, 0.7845, 0.5754, 0.7845, 0.5655, 0.7845, 0.5605, 0.7845, 0.5605, 0.7845, 0.5655, 0.7845, 0.5704, 0.7845, 0.5655, 0.7845, 0.5655, 0.7845, 0.5704, 0.7845, 0.5605, 0.7845, 0.5555, 0.7845, 0.5555, 0.7845, 0.5605, 0.3263, 0.6285, 0.3263, 0.6569, 0.3263, 0.6569, 0.3263, 0.6285, 0.3263, 0.6, 0.3263, 0.5716, 0.3263, 0.5716, 0.3263, 0.6, 0.7845, 0.5605, 0.7845, 0.5605, 0.7845, 0.5605, 0.7845, 0.5605, 0.8171, 0.6493, 0.8171, 0.6317, 0.8171, 0.6317, 0.8171, 0.6493, 0.7845, 0.5704, 0.7845, 0.5704, 0.7845, 0.5704, 0.7845, 0.5704, 0.8171, 0.6141, 0.8171, 0.5966, 0.8171, 0.5966, 0.8171, 0.6141, 0.3263, 0.6853, 0.3263, 0.6853, 0.3263, 0.6853, 0.3263, 0.6853, 0.3263, 0.6, 0.3263, 0.6, 0.3263, 0.6, 0.3263, 0.6, 0.3547, 0.6569, 0.3547, 0.6285, 0.3547, 0.6285, 0.3547, 0.6569, 0.3263, 0.6853, 0.3263, 0.6853, 0.3263, 0.6853, 0.3263, 0.6853, 0.3547, 0.6569, 0.3547, 0.6285, 0.3547, 0.6285, 0.3547, 0.6569, 0.3547, 0.6569, 0.3547, 0.6285, 0.3547, 0.6285, 0.3547, 0.6569, 0.3263, 0.6, 0.3263, 0.6, 0.3263, 0.6, 0.3263, 0.6, 0.3263, 0.6, 0.3263, 0.5716, 0.3263, 0.5716, 0.3263, 0.6, 0.3547, 0.6569, 0.3547, 0.6285, 0.3547, 0.6285, 0.3547, 0.6569, 0.3263, 0.6, 0.3263, 0.6, 0.3263, 0.6, 0.3263, 0.6, 0.3263, 0.6, 0.3263, 0.5716, 0.3263, 0.5716, 0.3263, 0.6, 0.3263, 0.6853, 0.3263, 0.6853, 0.3263, 0.6853, 0.3263, 0.6853, 0.3263, 0.6285, 0.3263, 0.6285, 0.3263, 0.6285, 0.3263, 0.6285, 0.3263, 0.6569, 0.3263, 0.6285, 0.3263, 0.6285, 0.3263, 0.6569, 0.3263, 0.6569, 0.3263, 0.6569, 0.3263, 0.6569, 0.3263, 0.6569, 0.3263, 0.6285, 0.3263, 0.6285, 0.3263, 0.6285, 0.3263, 0.6285, 0.3263, 0.6569, 0.3263, 0.6569, 0.3263, 0.6569, 0.3263, 0.6569, 0.3263, 0.6285, 0.3263, 0.6569, 0.3263, 0.6569, 0.3263, 0.6285, 0.3263, 0.6569, 0.3263, 0.6569, 0.3263, 0.6569, 0.3263, 0.6569, 0.3263, 0.6569, 0.3263, 0.6285, 0.3263, 0.6285, 0.3263, 0.6569, 0.3263, 0.6285, 0.3263, 0.6569, 0.3263, 0.6569, 0.3263, 0.6285, 0.3263, 0.6569, 0.3263, 0.6285, 0.3263, 0.6285, 0.3263, 0.6569, 0.3263, 0.6285, 0.3263, 0.6285, 0.3263, 0.6285, 0.3263, 0.6285, 0.3263, 0.6285, 0.3263, 0.6569, 0.3263, 0.6569, 0.3263, 0.6285, 0.7845, 0.5754, 0.7823, 0.5742, 0.7832, 0.5739, 0.7839, 0.5735, 0.7841, 0.5731, 0.7841, 0.5726, 0.7838, 0.5721, 0.7832, 0.5718, 0.7824, 0.5716, 0.7817, 0.5716, 0.781, 0.5716, 0.7795, 0.5704, 0.7845, 0.5704, 0.8401, 0.3647, 0.8356, 0.3672, 0.8356, 0.3672, 0.8401, 0.3647, 0.8045, 0.4044, 0.8035, 0.4132, 0.8018, 0.4134, 0.803, 0.4022, 0.8035, 0.4132, 0.8053, 0.4211, 0.8038, 0.422, 0.8018, 0.4134, 0.8053, 0.4211, 0.8083, 0.4272, 0.8071, 0.4287, 0.8038, 0.422, 0.8083, 0.4272, 0.8122, 0.4295, 0.8116, 0.4315, 0.8071, 0.4287, 0.8122, 0.4295, 0.8166, 0.4299, 0.8168, 0.432, 0.8116, 0.4315, 0.8166, 0.4299, 0.8211, 0.4273, 0.8221, 0.4289, 0.8168, 0.432, 0.8211, 0.4273, 0.8237, 0.4232, 0.8251, 0.4243, 0.8221, 0.4289, 0.8237, 0.4232, 0.8267, 0.4167, 0.8283, 0.4172, 0.8251, 0.4243, 0.8267, 0.4167, 0.8274, 0.4106, 0.829, 0.4107, 0.8283, 0.4172, 0.8274, 0.4106, 0.8279, 0.4063, 0.8297, 0.4045, 0.829, 0.4107, 0.8279, 0.4063, 0.8045, 0.4044, 0.803, 0.4022, 0.8297, 0.4045, 0.1103, 0.2235, 0.1108, 0.2235, 0.1113, 0.2236, 0.1117, 0.2238, 0.1119, 0.2241, 0.1119, 0.2244, 0.1118, 0.2247, 0.1113, 0.225, 0.1107, 0.2251, 0.1099, 0.2251, 0.1099, 0.2234, 0.8227, 0.3529, 0.8259, 0.353, 0.8259, 0.353, 0.8227, 0.3529, 0.836, 0.3545, 0.8393, 0.356, 0.8393, 0.356, 0.836, 0.3545, 0.8417, 0.3619, 0.8401, 0.3647, 0.8401, 0.3647, 0.8417, 0.3619, 0.8228, 0.3689, 0.8227, 0.3529, 0.8227, 0.3529, 0.8228, 0.3689, 0.8296, 0.369, 0.8228, 0.3689, 0.8228, 0.3689, 0.8296, 0.369, 0.8307, 0.353, 0.836, 0.3545, 0.836, 0.3545, 0.8307, 0.353, 0.8417, 0.3589, 0.8417, 0.3619, 0.8417, 0.3619, 0.8417, 0.3589, 0.8356, 0.3672, 0.8296, 0.369, 0.8296, 0.369, 0.8356, 0.3672, 0.8259, 0.353, 0.8307, 0.353, 0.8307, 0.353, 0.8259, 0.353, 0.8393, 0.356, 0.8417, 0.3589, 0.8417, 0.3589, 0.8393, 0.356])
me_cube_002.materials.append(mat_material)
me_cube_002.update()
me_wikifont_unie033___heart___red_svg = bpy.data.meshes.new('WikiFont_uniE033_-_heart_-_red.svg')
me_wikifont_unie033___heart___red_svg.from_pydata([(-0.5, -0.5, 0.0), (0.5, -0.5, 0.0), (-0.5, 0.5, 0.0), (0.5, 0.5, 0.0)], [], [(0, 1, 3, 2)])
_uv = me_wikifont_unie033___heart___red_svg.uv_layers.new(name='UVMap')
_uv.uv.foreach_set('vector', [0.0, 0.0, 1.0, 0.0, 1.0, 1.0, 0.0, 1.0])
me_wikifont_unie033___heart___red_svg.materials.append(mat_wikifont_unie033___heart___red_svg)
me_wikifont_unie033___heart___red_svg.update()
me_plane = bpy.data.meshes.new('Plane')
me_plane.from_pydata([(0.00291, 0.00451, -0.06673), (0.0, 1.444e-05, -0.06385), (-0.00291, 0.00451, -0.06673), (0.002514, 0.002297, -0.06625), (0.001044, 0.00451, -0.06791), (0.0005826, 0.001976, -0.06788), (-0.001462, 0.0006765, -0.06521), (0.001462, 0.0006765, -0.06521), (3.242e-10, 0.001087, -0.06728), (-0.001044, 0.00451, -0.06791), (-0.002514, 0.002297, -0.06625), (-0.0005826, 0.001976, -0.06788), (0.008048, 0.00451, -0.06068), (0.007872, 1.444e-05, -0.0546), (0.008024, 0.002262, -0.05987), (0.00796, 0.0006167, -0.05764), (0.002627, 0.00451, 0.03422), (-0.002627, 0.00451, 0.03422), (0.0, 1.443e-05, 0.02453), (0.0009339, 0.00451, 0.03297), (0.001071, 0.002298, 0.03116), (0.0002842, 0.001977, 0.03098), (-0.001071, 0.002298, 0.03116), (-0.0009339, 0.00451, 0.03297), (-0.0002842, 0.001977, 0.03098), (0.0001168, 0.0006623, 0.02762), (-0.0001168, 0.0006623, 0.02762), (-3.119e-10, 0.001074, 0.02885), (0.005356, 1.443e-05, 0.03203), (0.005189, 0.00451, 0.03778), (0.005273, 0.0006167, 0.0349), (0.005212, 0.002262, 0.03701), (0.01663, 0.00451, -0.05288), (0.0163, 1.444e-05, -0.04698), (0.01659, 0.002262, -0.05209), (0.01647, 0.0006167, -0.04993), (0.0114, 1.443e-05, 0.03807), (0.01109, 0.00451, 0.04357), (0.01125, 0.0006167, 0.04082), (0.01113, 0.002262, 0.04283), (0.02822, 0.00451, -0.04444), (0.02778, 1.444e-05, -0.03862), (0.02816, 0.002262, -0.04366), (0.028, 0.0006167, -0.04153), (0.02162, 1.443e-05, 0.04357), (0.02122, 0.00451, 0.04895), (0.02142, 0.0006167, 0.04626), (0.02127, 0.002262, 0.04823), (0.03826, 0.00451, -0.03729), (0.03773, 1.444e-05, -0.03149), (0.03819, 0.002262, -0.03651), (0.038, 0.0006167, -0.03439), (0.03073, 1.443e-05, 0.04508), (0.03024, 0.00451, 0.05045), (0.03048, 0.0006167, 0.04777), (0.0303, 0.002262, 0.04973), (0.05057, 0.00451, -0.02779), (0.05004, 1.444e-05, -0.02189), (0.0505, 0.002262, -0.027), (0.0503, 0.0006167, -0.02484), (0.04419, 1.443e-05, 0.04284), (0.0437, 0.00451, 0.04828), (0.04395, 0.0006167, 0.04556), (0.04377, 0.002262, 0.04755), (0.05796, 0.00451, -0.02065), (0.05751, 1.444e-05, -0.01451), (0.0579, 0.002262, -0.01982), (0.05773, 0.0006167, -0.01758), (0.05365, 1.443e-05, 0.03822), (0.05325, 0.00451, 0.04375), (0.05345, 0.0006167, 0.04098), (0.0533, 0.002262, 0.04301), (0.06697, 0.00451, -0.007358), (0.06637, 1.444e-05, -0.001218), (0.06689, 0.002262, -0.006536), (0.06667, 0.0006167, -0.004288), (0.06359, 1.443e-05, 0.0275), (0.06302, 0.00451, 0.03341), (0.06331, 0.0006167, 0.03045), (0.0631, 0.002262, 0.03262), (0.06634, 1.444e-05, -0.0009221), (0.07017, 0.00451, 0.006158), (0.06826, 0.0006167, 0.002618), (0.06966, 0.002262, 0.005209), (0.06855, 0.00451, 0.02295), (0.06362, 1.443e-05, 0.02727), (0.06789, 0.002262, 0.02353), (0.06608, 0.0006167, 0.02511), (-0.007872, 1.444e-05, -0.0546), (-0.008048, 0.00451, -0.06068), (-0.00796, 0.0006167, -0.05764), (-0.008024, 0.002262, -0.05987), (-0.005189, 0.00451, 0.03778), (-0.005356, 1.443e-05, 0.03203), (-0.005212, 0.002262, 0.03701), (-0.005273, 0.0006167, 0.0349), (-0.0163, 1.444e-05, -0.04698), (-0.01663, 0.00451, -0.05288), (-0.01647, 0.0006167, -0.04993), (-0.01659, 0.002262, -0.05209), (-0.01109, 0.00451, 0.04357), (-0.0114, 1.443e-05, 0.03807), (-0.01113, 0.002262, 0.04283), (-0.01125, 0.0006167, 0.04082), (-0.02778, 1.444e-05, -0.03862), (-0.02822, 0.00451, -0.04444), (-0.028, 0.0006167, -0.04153), (-0.02816, 0.002262, -0.04366), (-0.02122, 0.00451, 0.04895), (-0.02162, 1.443e-05, 0.04357), (-0.02127, 0.002262, 0.04823), (-0.02142, 0.0006167, 0.04626), (-0.03773, 1.444e-05, -0.03149), (-0.03826, 0.00451, -0.03729), (-0.038, 0.0006167, -0.03439), (-0.03819, 0.002262, -0.03651), (-0.03024, 0.00451, 0.05045), (-0.03073, 1.443e-05, 0.04508), (-0.0303, 0.002262, 0.04973), (-0.03048, 0.0006167, 0.04777), (-0.05004, 1.444e-05, -0.02189), (-0.05057, 0.00451, -0.02779), (-0.0503, 0.0006167, -0.02484), (-0.0505, 0.002262, -0.027), (-0.0437, 0.00451, 0.04828), (-0.04419, 1.443e-05, 0.04284), (-0.04377, 0.002262, 0.04755), (-0.04395, 0.0006167, 0.04556), (-0.05751, 1.444e-05, -0.01451), (-0.05796, 0.00451, -0.02065), (-0.05773, 0.0006167, -0.01758), (-0.0579, 0.002262, -0.01982), (-0.05325, 0.00451, 0.04375), (-0.05365, 1.443e-05, 0.03822), (-0.0533, 0.002262, 0.04301), (-0.05345, 0.0006167, 0.04098), (-0.06637, 1.444e-05, -0.001218), (-0.06697, 0.00451, -0.007358), (-0.06667, 0.0006167, -0.004288), (-0.06689, 0.002262, -0.006536), (-0.06302, 0.00451, 0.03341), (-0.06359, 1.443e-05, 0.0275), (-0.0631, 0.002262, 0.03262), (-0.06331, 0.0006167, 0.03045), (-0.07017, 0.00451, 0.006158), (-0.06634, 1.444e-05, -0.0009221), (-0.06966, 0.002262, 0.005209), (-0.06826, 0.0006167, 0.002618), (-0.06362, 1.443e-05, 0.02727), (-0.06855, 0.00451, 0.02295), (-0.06608, 0.0006167, 0.02511), (-0.06789, 0.002262, 0.02353), (0.00291, 0.01247, -0.06673), (-0.00291, 0.01247, -0.06673), (1.684e-13, 0.01697, -0.06385), (0.001044, 0.01247, -0.06791), (0.002514, 0.01469, -0.06625), (0.0005826, 0.01501, -0.06788), (-0.002514, 0.01469, -0.06625), (-0.001044, 0.01247, -0.06791), (-0.0005826, 0.01501, -0.06788), (0.001462, 0.01631, -0.06521), (-0.001462, 0.01631, -0.06521), (-2.96e-10, 0.01589, -0.06728), (0.007872, 0.01697, -0.0546), (0.008048, 0.01247, -0.06068), (0.00796, 0.01637, -0.05764), (0.008024, 0.01472, -0.05987), (0.002627, 0.01247, 0.03422), (1.684e-13, 0.01697, 0.02453), (-0.002627, 0.01247, 0.03422), (0.001071, 0.01468, 0.03116), (0.0009339, 0.01247, 0.03297), (0.0002842, 0.01501, 0.03098), (-0.0001168, 0.01632, 0.02762), (0.0001168, 0.01632, 0.02762), (2.097e-10, 0.01591, 0.02885), (-0.0009339, 0.01247, 0.03297), (-0.001071, 0.01468, 0.03116), (-0.0002842, 0.01501, 0.03098), (0.005189, 0.01247, 0.03778), (0.005356, 0.01697, 0.03203), (0.005212, 0.01472, 0.03701), (0.005273, 0.01637, 0.0349), (0.0163, 0.01697, -0.04698), (0.01663, 0.01247, -0.05288), (0.01647, 0.01637, -0.04993), (0.01659, 0.01472, -0.05209), (0.01109, 0.01247, 0.04357), (0.0114, 0.01697, 0.03807), (0.01113, 0.01472, 0.04283), (0.01125, 0.01637, 0.04082), (0.02778, 0.01697, -0.03862), (0.02822, 0.01247, -0.04444), (0.028, 0.01637, -0.04153), (0.02816, 0.01472, -0.04366), (0.02122, 0.01247, 0.04895), (0.02162, 0.01697, 0.04357), (0.02127, 0.01472, 0.04823), (0.02142, 0.01637, 0.04626), (0.03773, 0.01697, -0.03149), (0.03826, 0.01247, -0.03729), (0.038, 0.01637, -0.03439), (0.03819, 0.01472, -0.03651), (0.03024, 0.01247, 0.05045), (0.03073, 0.01697, 0.04508), (0.0303, 0.01472, 0.04973), (0.03048, 0.01637, 0.04777), (0.05004, 0.01697, -0.02189), (0.05057, 0.01247, -0.02779), (0.0503, 0.01637, -0.02484), (0.0505, 0.01472, -0.027), (0.0437, 0.01247, 0.04828), (0.04419, 0.01697, 0.04284), (0.04377, 0.01472, 0.04755), (0.04395, 0.01637, 0.04556), (0.05751, 0.01697, -0.01451), (0.05796, 0.01247, -0.02065), (0.05773, 0.01637, -0.01758), (0.0579, 0.01472, -0.01982), (0.05325, 0.01247, 0.04375), (0.05365, 0.01697, 0.03822), (0.0533, 0.01472, 0.04301), (0.05345, 0.01637, 0.04098), (0.06637, 0.01697, -0.001218), (0.06697, 0.01247, -0.007358), (0.06667, 0.01637, -0.004288), (0.06689, 0.01472, -0.006536), (0.06302, 0.01247, 0.03341), (0.06359, 0.01697, 0.0275), (0.0631, 0.01472, 0.03262), (0.06331, 0.01637, 0.03045), (0.07017, 0.01247, 0.006158), (0.06634, 0.01697, -0.0009221), (0.06966, 0.01472, 0.005209), (0.06826, 0.01637, 0.002618), (0.06362, 0.01697, 0.02727), (0.06855, 0.01247, 0.02295), (0.06608, 0.01637, 0.02511), (0.06789, 0.01472, 0.02353), (-0.008048, 0.01247, -0.06068), (-0.007872, 0.01697, -0.0546), (-0.008024, 0.01472, -0.05987), (-0.00796, 0.01637, -0.05764), (-0.005356, 0.01697, 0.03203), (-0.005189, 0.01247, 0.03778), (-0.005273, 0.01637, 0.0349), (-0.005212, 0.01472, 0.03701), (-0.01663, 0.01247, -0.05288), (-0.0163, 0.01697, -0.04698), (-0.01659, 0.01472, -0.05209), (-0.01647, 0.01637, -0.04993), (-0.0114, 0.01697, 0.03807), (-0.01109, 0.01247, 0.04357), (-0.01125, 0.01637, 0.04082), (-0.01113, 0.01472, 0.04283), (-0.02822, 0.01247, -0.04444), (-0.02778, 0.01697, -0.03862), (-0.02816, 0.01472, -0.04366), (-0.028, 0.01637, -0.04153), (-0.02162, 0.01697, 0.04357), (-0.02122, 0.01247, 0.04895), (-0.02142, 0.01637, 0.04626), (-0.02127, 0.01472, 0.04823), (-0.03826, 0.01247, -0.03729), (-0.03773, 0.01697, -0.03149), (-0.03819, 0.01472, -0.03651), (-0.038, 0.01637, -0.03439), (-0.03073, 0.01697, 0.04508), (-0.03024, 0.01247, 0.05045), (-0.03048, 0.01637, 0.04777), (-0.0303, 0.01472, 0.04973), (-0.05057, 0.01247, -0.02779), (-0.05004, 0.01697, -0.02189), (-0.0505, 0.01472, -0.027), (-0.0503, 0.01637, -0.02484), (-0.04419, 0.01697, 0.04284), (-0.0437, 0.01247, 0.04828), (-0.04395, 0.01637, 0.04556), (-0.04377, 0.01472, 0.04755), (-0.05796, 0.01247, -0.02065), (-0.05751, 0.01697, -0.01451), (-0.0579, 0.01472, -0.01982), (-0.05773, 0.01637, -0.01758), (-0.05365, 0.01697, 0.03822), (-0.05325, 0.01247, 0.04375), (-0.05345, 0.01637, 0.04098), (-0.0533, 0.01472, 0.04301), (-0.06697, 0.01247, -0.007358), (-0.06637, 0.01697, -0.001218), (-0.06689, 0.01472, -0.006536), (-0.06667, 0.01637, -0.004288), (-0.06359, 0.01697, 0.0275), (-0.06302, 0.01247, 0.03341), (-0.06331, 0.01637, 0.03045), (-0.0631, 0.01472, 0.03262), (-0.06634, 0.01697, -0.0009221), (-0.07017, 0.01247, 0.006158), (-0.06826, 0.01637, 0.002618), (-0.06966, 0.01472, 0.005209), (-0.06855, 0.01247, 0.02295), (-0.06362, 0.01697, 0.02727), (-0.06789, 0.01472, 0.02353), (-0.06608, 0.01637, 0.02511)], [], [(2, 89, 240, 153), (32, 12, 165, 185), (40, 32, 185, 193), (48, 40, 193, 201), (56, 48, 201, 209), (64, 56, 209, 217), (72, 64, 217, 225), (81, 72, 225, 232), (1, 13, 28, 18), (89, 97, 248, 240), (97, 105, 256, 248), (105, 113, 264, 256), (113, 121, 272, 264), (121, 129, 280, 272), (129, 137, 288, 280), (137, 144, 297, 288), (181, 189, 184, 164), (189, 197, 192, 184), (197, 205, 200, 192), (205, 213, 208, 200), (213, 221, 216, 208), (221, 229, 224, 216), (229, 236, 233, 224), (244, 241, 249, 252), (154, 169, 181, 164), (252, 249, 257, 260), (260, 257, 265, 268), (268, 265, 273, 276), (276, 273, 281, 284), (284, 281, 289, 292), (292, 289, 296, 301), (28, 13, 33, 36), (92, 17, 170, 245), (16, 29, 180, 168), (36, 33, 41, 44), (37, 45, 196, 188), (44, 41, 49, 52), (45, 53, 204, 196), (52, 49, 57, 60), (53, 61, 212, 204), (60, 57, 65, 68), (61, 69, 220, 212), (68, 65, 73, 76), (69, 77, 228, 220), (76, 73, 80, 85), (93, 101, 96, 88), (77, 84, 237, 228), (84, 81, 232, 237), (12, 0, 152, 165), (29, 37, 188, 180), (100, 92, 245, 253), (101, 109, 104, 96), (108, 100, 253, 261), (109, 117, 112, 104), (116, 108, 261, 269), (117, 125, 120, 112), (124, 116, 269, 277), (125, 133, 128, 120), (132, 124, 277, 285), (133, 141, 136, 128), (140, 132, 285, 293), (141, 148, 145, 136), (154, 241, 244, 169), (149, 140, 293, 300), (144, 149, 300, 297), (0, 3, 5, 4), (3, 7, 8, 5), (1, 6, 8, 7), (6, 10, 11, 8), (2, 9, 11, 10), (9, 4, 5, 11), (5, 8, 11), (16, 19, 21, 20), (19, 23, 24, 21), (17, 22, 24, 23), (22, 26, 27, 24), (18, 25, 27, 26), (25, 20, 21, 27), (21, 24, 27), (152, 155, 157, 156), (155, 159, 160, 157), (153, 158, 160, 159), (158, 162, 163, 160), (154, 161, 163, 162), (161, 156, 157, 163), (157, 160, 163), (168, 171, 173, 172), (171, 175, 176, 173), (169, 174, 176, 175), (174, 178, 179, 176), (170, 177, 179, 178), (177, 172, 173, 179), (173, 176, 179), (0, 12, 14, 3), (3, 14, 15, 7), (7, 15, 13, 1), (29, 16, 20, 31), (31, 20, 25, 30), (30, 25, 18, 28), (12, 32, 34, 14), (14, 34, 35, 15), (15, 35, 33, 13), (37, 29, 31, 39), (39, 31, 30, 38), (38, 30, 28, 36), (32, 40, 42, 34), (34, 42, 43, 35), (35, 43, 41, 33), (45, 37, 39, 47), (47, 39, 38, 46), (46, 38, 36, 44), (40, 48, 50, 42), (42, 50, 51, 43), (43, 51, 49, 41), (53, 45, 47, 55), (55, 47, 46, 54), (54, 46, 44, 52), (48, 56, 58, 50), (50, 58, 59, 51), (51, 59, 57, 49), (61, 53, 55, 63), (63, 55, 54, 62), (62, 54, 52, 60), (56, 64, 66, 58), (58, 66, 67, 59), (59, 67, 65, 57), (69, 61, 63, 71), (71, 63, 62, 70), (70, 62, 60, 68), (64, 72, 74, 66), (66, 74, 75, 67), (67, 75, 73, 65), (77, 69, 71, 79), (79, 71, 70, 78), (78, 70, 68, 76), (81, 84, 86, 83), (83, 86, 87, 82), (82, 87, 85, 80), (72, 81, 83, 74), (74, 83, 82, 75), (75, 82, 80, 73), (84, 77, 79, 86), (86, 79, 78, 87), (87, 78, 76, 85), (1, 88, 90, 6), (6, 90, 91, 10), (10, 91, 89, 2), (93, 18, 26, 95), (95, 26, 22, 94), (94, 22, 17, 92), (88, 96, 98, 90), (90, 98, 99, 91), (91, 99, 97, 89), (101, 93, 95, 103), (103, 95, 94, 102), (102, 94, 92, 100), (96, 104, 106, 98), (98, 106, 107, 99), (99, 107, 105, 97), (109, 101, 103, 111), (111, 103, 102, 110), (110, 102, 100, 108), (104, 112, 114, 106), (106, 114, 115, 107), (107, 115, 113, 105), (117, 109, 111, 119), (119, 111, 110, 118), (118, 110, 108, 116), (112, 120, 122, 114), (114, 122, 123, 115), (115, 123, 121, 113), (125, 117, 119, 127), (127, 119, 118, 126), (126, 118, 116, 124), (120, 128, 130, 122), (122, 130, 131, 123), (123, 131, 129, 121), (133, 125, 127, 135), (135, 127, 126, 134), (134, 126, 124, 132), (128, 136, 138, 130), (130, 138, 139, 131), (131, 139, 137, 129), (141, 133, 135, 143), (143, 135, 134, 142), (142, 134, 132, 140), (145, 148, 150, 147), (147, 150, 151, 146), (146, 151, 149, 144), (136, 145, 147, 138), (138, 147, 146, 139), (139, 146, 144, 137), (148, 141, 143, 150), (150, 143, 142, 151), (151, 142, 140, 149), (154, 164, 166, 161), (161, 166, 167, 156), (156, 167, 165, 152), (181, 169, 175, 183), (183, 175, 171, 182), (182, 171, 168, 180), (164, 184, 186, 166), (166, 186, 187, 167), (167, 187, 185, 165), (189, 181, 183, 191), (191, 183, 182, 190), (190, 182, 180, 188), (184, 192, 194, 186), (186, 194, 195, 187), (187, 195, 193, 185), (197, 189, 191, 199), (199, 191, 190, 198), (198, 190, 188, 196), (192, 200, 202, 194), (194, 202, 203, 195), (195, 203, 201, 193), (205, 197, 199, 207), (207, 199, 198, 206), (206, 198, 196, 204), (200, 208, 210, 202), (202, 210, 211, 203), (203, 211, 209, 201), (213, 205, 207, 215), (215, 207, 206, 214), (214, 206, 204, 212), (208, 216, 218, 210), (210, 218, 219, 211), (211, 219, 217, 209), (221, 213, 215, 223), (223, 215, 214, 222), (222, 214, 212, 220), (216, 224, 226, 218), (218, 226, 227, 219), (219, 227, 225, 217), (229, 221, 223, 231), (231, 223, 222, 230), (230, 222, 220, 228), (233, 236, 238, 235), (235, 238, 239, 234), (234, 239, 237, 232), (224, 233, 235, 226), (226, 235, 234, 227), (227, 234, 232, 225), (236, 229, 231, 238), (238, 231, 230, 239), (239, 230, 228, 237), (153, 240, 242, 158), (158, 242, 243, 162), (162, 243, 241, 154), (245, 170, 178, 247), (247, 178, 174, 246), (246, 174, 169, 244), (240, 248, 250, 242), (242, 250, 251, 243), (243, 251, 249, 241), (253, 245, 247, 255), (255, 247, 246, 254), (254, 246, 244, 252), (248, 256, 258, 250), (250, 258, 259, 251), (251, 259, 257, 249), (261, 253, 255, 263), (263, 255, 254, 262), (262, 254, 252, 260), (256, 264, 266, 258), (258, 266, 267, 259), (259, 267, 265, 257), (269, 261, 263, 271), (271, 263, 262, 270), (270, 262, 260, 268), (264, 272, 274, 266), (266, 274, 275, 267), (267, 275, 273, 265), (277, 269, 271, 279), (279, 271, 270, 278), (278, 270, 268, 276), (272, 280, 282, 274), (274, 282, 283, 275), (275, 283, 281, 273), (285, 277, 279, 287), (287, 279, 278, 286), (286, 278, 276, 284), (280, 288, 290, 282), (282, 290, 291, 283), (283, 291, 289, 281), (293, 285, 287, 295), (295, 287, 286, 294), (294, 286, 284, 292), (297, 300, 302, 299), (299, 302, 303, 298), (298, 303, 301, 296), (288, 297, 299, 290), (290, 299, 298, 291), (291, 298, 296, 289), (300, 293, 295, 302), (302, 295, 294, 303), (303, 294, 292, 301), (2, 153, 159, 9), (9, 159, 155, 4), (4, 155, 152, 0), (16, 168, 172, 19), (19, 172, 177, 23), (23, 177, 170, 17), (1, 18, 93, 88)])
me_plane.polygons.foreach_set('use_smooth', [True] * 304)
_uv = me_plane.uv_layers.new(name='UVMap')
_uv.uv.foreach_set('vector', [0.8139, 0.6612, 0.7789, 0.6612, 0.7789, 0.6612, 0.8139, 0.6612, 0.7789, 0.6612, 0.7789, 0.6612, 0.7789, 0.6612, 0.7789, 0.6612, 0.7789, 0.6612, 0.7789, 0.6612, 0.7789, 0.6612, 0.7789, 0.6612, 0.7789, 0.6612, 0.7789, 0.6612, 0.7789, 0.6612, 0.7789, 0.6612, 0.7789, 0.6612, 0.7789, 0.6612, 0.7789, 0.6612, 0.7789, 0.6612, 0.7789, 0.6612, 0.7789, 0.6612, 0.7789, 0.6612, 0.7789, 0.6612, 0.7789, 0.6612, 0.7789, 0.6612, 0.7789, 0.6612, 0.7789, 0.6612, 0.7789, 0.6612, 0.7789, 0.6612, 0.7789, 0.6612, 0.7789, 0.6612, 0.8338, 0.6578, 0.7789, 0.6578, 0.7789, 0.6095, 0.8338, 0.6096, 0.7789, 0.6612, 0.7789, 0.6612, 0.7789, 0.6612, 0.7789, 0.6612, 0.7789, 0.6612, 0.7789, 0.6612, 0.7789, 0.6612, 0.7789, 0.6612, 0.7789, 0.6612, 0.7789, 0.6612, 0.7789, 0.6612, 0.7789, 0.6612, 0.7789, 0.6612, 0.7789, 0.6612, 0.7789, 0.6612, 0.7789, 0.6612, 0.7789, 0.6612, 0.7789, 0.6612, 0.7789, 0.6612, 0.7789, 0.6612, 0.7789, 0.6612, 0.7789, 0.6612, 0.7789, 0.6612, 0.7789, 0.6612, 0.7789, 0.6612, 0.7789, 0.6612, 0.7789, 0.6612, 0.7789, 0.6612, 0.7789, 0.6095, 0.7789, 0.6095, 0.7789, 0.6579, 0.7789, 0.6578, 0.7789, 0.6095, 0.7789, 0.6095, 0.7789, 0.6578, 0.7789, 0.6579, 0.7789, 0.6095, 0.7789, 0.6097, 0.7789, 0.6576, 0.7789, 0.6578, 0.7789, 0.6097, 0.7789, 0.6103, 0.7789, 0.657, 0.7789, 0.6576, 0.7789, 0.6103, 0.7789, 0.6111, 0.7789, 0.656, 0.7789, 0.657, 0.7789, 0.6111, 0.7789, 0.6143, 0.7789, 0.653, 0.7789, 0.656, 0.7789, 0.6143, 0.7789, 0.6146, 0.7789, 0.6526, 0.7789, 0.653, 0.7789, 0.6095, 0.7789, 0.6578, 0.7789, 0.6579, 0.7789, 0.6095, 0.8338, 0.6578, 0.8338, 0.6096, 0.7789, 0.6095, 0.7789, 0.6578, 0.7789, 0.6095, 0.7789, 0.6579, 0.7789, 0.6578, 0.7789, 0.6095, 0.7789, 0.6095, 0.7789, 0.6578, 0.7789, 0.6576, 0.7789, 0.6097, 0.7789, 0.6097, 0.7789, 0.6576, 0.7789, 0.657, 0.7789, 0.6103, 0.7789, 0.6103, 0.7789, 0.657, 0.7789, 0.656, 0.7789, 0.6111, 0.7789, 0.6111, 0.7789, 0.656, 0.7789, 0.653, 0.7789, 0.6143, 0.7789, 0.6143, 0.7789, 0.653, 0.7789, 0.6526, 0.7789, 0.6146, 0.7789, 0.6095, 0.7789, 0.6578, 0.7789, 0.6579, 0.7789, 0.6095, 0.7789, 0.6063, 0.806, 0.6063, 0.806, 0.6063, 0.7789, 0.6063, 0.806, 0.6063, 0.7789, 0.6063, 0.7789, 0.6063, 0.806, 0.6063, 0.7789, 0.6095, 0.7789, 0.6579, 0.7789, 0.6578, 0.7789, 0.6095, 0.7789, 0.6063, 0.7789, 0.6063, 0.7789, 0.6063, 0.7789, 0.6063, 0.7789, 0.6095, 0.7789, 0.6578, 0.7789, 0.6576, 0.7789, 0.6097, 0.7789, 0.6063, 0.7789, 0.6063, 0.7789, 0.6063, 0.7789, 0.6063, 0.7789, 0.6097, 0.7789, 0.6576, 0.7789, 0.657, 0.7789, 0.6103, 0.7789, 0.6063, 0.7789, 0.6063, 0.7789, 0.6063, 0.7789, 0.6063, 0.7789, 0.6103, 0.7789, 0.657, 0.7789, 0.656, 0.7789, 0.6111, 0.7789, 0.6063, 0.7789, 0.6063, 0.7789, 0.6063, 0.7789, 0.6063, 0.7789, 0.6111, 0.7789, 0.656, 0.7789, 0.653, 0.7789, 0.6143, 0.7789, 0.6063, 0.7789, 0.6063, 0.7789, 0.6063, 0.7789, 0.6063, 0.7789, 0.6143, 0.7789, 0.653, 0.7789, 0.6526, 0.7789, 0.6146, 0.7789, 0.6095, 0.7789, 0.6095, 0.7789, 0.6579, 0.7789, 0.6578, 0.7789, 0.6063, 0.7789, 0.6063, 0.7789, 0.6063, 0.7789, 0.6063, 0.7789, 0.6063, 0.7789, 0.6612, 0.7789, 0.6612, 0.7789, 0.6063, 0.7789, 0.6612, 0.8139, 0.6612, 0.8139, 0.6612, 0.7789, 0.6612, 0.7789, 0.6063, 0.7789, 0.6063, 0.7789, 0.6063, 0.7789, 0.6063, 0.7789, 0.6063, 0.7789, 0.6063, 0.7789, 0.6063, 0.7789, 0.6063, 0.7789, 0.6095, 0.7789, 0.6095, 0.7789, 0.6578, 0.7789, 0.6579, 0.7789, 0.6063, 0.7789, 0.6063, 0.7789, 0.6063, 0.7789, 0.6063, 0.7789, 0.6095, 0.7789, 0.6097, 0.7789, 0.6576, 0.7789, 0.6578, 0.7789, 0.6063, 0.7789, 0.6063, 0.7789, 0.6063, 0.7789, 0.6063, 0.7789, 0.6097, 0.7789, 0.6103, 0.7789, 0.657, 0.7789, 0.6576, 0.7789, 0.6063, 0.7789, 0.6063, 0.7789, 0.6063, 0.7789, 0.6063, 0.7789, 0.6103, 0.7789, 0.6111, 0.7789, 0.656, 0.7789, 0.657, 0.7789, 0.6063, 0.7789, 0.6063, 0.7789, 0.6063, 0.7789, 0.6063, 0.7789, 0.6111, 0.7789, 0.6143, 0.7789, 0.653, 0.7789, 0.656, 0.7789, 0.6063, 0.7789, 0.6063, 0.7789, 0.6063, 0.7789, 0.6063, 0.7789, 0.6143, 0.7789, 0.6146, 0.7789, 0.6526, 0.7789, 0.653, 0.8338, 0.6578, 0.7789, 0.6578, 0.7789, 0.6095, 0.8338, 0.6096, 0.7789, 0.6063, 0.7789, 0.6063, 0.7789, 0.6063, 0.7789, 0.6063, 0.7789, 0.6612, 0.7789, 0.6063, 0.7789, 0.6063, 0.7789, 0.6612, 0.8139, 0.6612, 0.8134, 0.6612, 0.8244, 0.6612, 0.8232, 0.6612, 0.8134, 0.6612, 0.8438, 0.6576, 0.8338, 0.6597, 0.8244, 0.6612, 0.8338, 0.6578, 0.8237, 0.6595, 0.8338, 0.6597, 0.8438, 0.6576, 0.8237, 0.6595, 0.8134, 0.6612, 0.8244, 0.6612, 0.8338, 0.6597, 0.8139, 0.6612, 0.8232, 0.6612, 0.8244, 0.6612, 0.8134, 0.6612, 0.8232, 0.6612, 0.8232, 0.6612, 0.8244, 0.6612, 0.8244, 0.6612, 0.8244, 0.6612, 0.8338, 0.6597, 0.8244, 0.6612, 0.806, 0.6063, 0.8184, 0.6063, 0.8307, 0.6063, 0.827, 0.6063, 0.8184, 0.6063, 0.8184, 0.6063, 0.8307, 0.6063, 0.8307, 0.6063, 0.806, 0.6063, 0.827, 0.6063, 0.8307, 0.6063, 0.8184, 0.6063, 0.827, 0.6063, 0.8349, 0.6079, 0.8338, 0.6073, 0.8307, 0.6063, 0.8338, 0.6096, 0.8326, 0.608, 0.8338, 0.6073, 0.8349, 0.6079, 0.8326, 0.608, 0.827, 0.6063, 0.8307, 0.6063, 0.8338, 0.6073, 0.8307, 0.6063, 0.8307, 0.6063, 0.8338, 0.6073, 0.8139, 0.6612, 0.8232, 0.6612, 0.8244, 0.6612, 0.8134, 0.6612, 0.8232, 0.6612, 0.8232, 0.6612, 0.8244, 0.6612, 0.8244, 0.6612, 0.8139, 0.6612, 0.8134, 0.6612, 0.8244, 0.6612, 0.8232, 0.6612, 0.8134, 0.6612, 0.8438, 0.6576, 0.8338, 0.6597, 0.8244, 0.6612, 0.8338, 0.6578, 0.8237, 0.6595, 0.8338, 0.6597, 0.8438, 0.6576, 0.8237, 0.6595, 0.8134, 0.6612, 0.8244, 0.6612, 0.8338, 0.6597, 0.8244, 0.6612, 0.8244, 0.6612, 0.8338, 0.6597, 0.806, 0.6063, 0.827, 0.6063, 0.8307, 0.6063, 0.8184, 0.6063, 0.827, 0.6063, 0.8349, 0.6079, 0.8338, 0.6073, 0.8307, 0.6063, 0.8338, 0.6096, 0.8326, 0.608, 0.8338, 0.6073, 0.8349, 0.6079, 0.8326, 0.608, 0.827, 0.6063, 0.8307, 0.6063, 0.8338, 0.6073, 0.806, 0.6063, 0.8184, 0.6063, 0.8307, 0.6063, 0.827, 0.6063, 0.8184, 0.6063, 0.8184, 0.6063, 0.8307, 0.6063, 0.8307, 0.6063, 0.8307, 0.6063, 0.8338, 0.6073, 0.8307, 0.6063, 0.8139, 0.6612, 0.7789, 0.6612, 0.7775, 0.6612, 0.8134, 0.6612, 0.8134, 0.6612, 0.7775, 0.6612, 0.7789, 0.6595, 0.8237, 0.6595, 0.8237, 0.6595, 0.7789, 0.6595, 0.7789, 0.6578, 0.8338, 0.6578, 0.7789, 0.6063, 0.806, 0.6063, 0.827, 0.6063, 0.7808, 0.6063, 0.7808, 0.6063, 0.827, 0.6063, 0.8326, 0.608, 0.7789, 0.6079, 0.7789, 0.6079, 0.8326, 0.608, 0.8338, 0.6096, 0.7789, 0.6095, 0.7789, 0.6612, 0.7789, 0.6612, 0.7789, 0.6612, 0.7775, 0.6612, 0.7775, 0.6612, 0.7789, 0.6612, 0.7789, 0.6595, 0.7789, 0.6595, 0.7789, 0.6595, 0.7789, 0.6595, 0.7789, 0.6579, 0.7789, 0.6578, 0.7789, 0.6063, 0.7789, 0.6063, 0.7808, 0.6063, 0.7789, 0.6063, 0.7789, 0.6063, 0.7808, 0.6063, 0.7789, 0.6079, 0.7789, 0.6079, 0.7789, 0.6079, 0.7789, 0.6079, 0.7789, 0.6095, 0.7789, 0.6095, 0.7789, 0.6612, 0.7789, 0.6612, 0.7789, 0.6612, 0.7789, 0.6612, 0.7789, 0.6612, 0.7789, 0.6612, 0.7789, 0.6595, 0.7789, 0.6595, 0.7789, 0.6595, 0.7789, 0.6595, 0.7789, 0.6578, 0.7789, 0.6579, 0.7789, 0.6063, 0.7789, 0.6063, 0.7789, 0.6063, 0.7789, 0.6063, 0.7789, 0.6063, 0.7789, 0.6063, 0.7789, 0.6079, 0.7789, 0.6079, 0.7789, 0.6079, 0.7789, 0.6079, 0.7789, 0.6095, 0.7789, 0.6095, 0.7789, 0.6612, 0.7789, 0.6612, 0.7789, 0.6612, 0.7789, 0.6612, 0.7789, 0.6612, 0.7789, 0.6612, 0.7789, 0.6594, 0.7789, 0.6595, 0.7789, 0.6595, 0.7789, 0.6594, 0.7789, 0.6576, 0.7789, 0.6578, 0.7789, 0.6063, 0.7789, 0.6063, 0.7789, 0.6063, 0.7789, 0.6063, 0.7789, 0.6063, 0.7789, 0.6063, 0.7789, 0.6079, 0.7789, 0.608, 0.7789, 0.608, 0.7789, 0.6079, 0.7789, 0.6095, 0.7789, 0.6097, 0.7789, 0.6612, 0.7789, 0.6612, 0.7789, 0.6612, 0.7789, 0.6612, 0.7789, 0.6612, 0.7789, 0.6612, 0.7789, 0.6591, 0.7789, 0.6594, 0.7789, 0.6594, 0.7789, 0.6591, 0.7789, 0.657, 0.7789, 0.6576, 0.7789, 0.6063, 0.7789, 0.6063, 0.7789, 0.6063, 0.7789, 0.6063, 0.7789, 0.6063, 0.7789, 0.6063, 0.7789, 0.608, 0.7789, 0.6083, 0.7789, 0.6083, 0.7789, 0.608, 0.7789, 0.6097, 0.7789, 0.6103, 0.7789, 0.6612, 0.7789, 0.6612, 0.7789, 0.6612, 0.7789, 0.6612, 0.7789, 0.6612, 0.7789, 0.6612, 0.7789, 0.6586, 0.7789, 0.6591, 0.7789, 0.6591, 0.7789, 0.6586, 0.7789, 0.656, 0.7789, 0.657, 0.7789, 0.6063, 0.7789, 0.6063, 0.7789, 0.6063, 0.7789, 0.6063, 0.7789, 0.6063, 0.7789, 0.6063, 0.7789, 0.6083, 0.7789, 0.6087, 0.7789, 0.6087, 0.7789, 0.6083, 0.7789, 0.6103, 0.7789, 0.6111, 0.7789, 0.6612, 0.7789, 0.6612, 0.7789, 0.6612, 0.7789, 0.6612, 0.7789, 0.6612, 0.7789, 0.6612, 0.7789, 0.6571, 0.7789, 0.6586, 0.7789, 0.6586, 0.7789, 0.6571, 0.7789, 0.653, 0.7789, 0.656, 0.7789, 0.6063, 0.7789, 0.6063, 0.7789, 0.6063, 0.7789, 0.6063, 0.7789, 0.6063, 0.7789, 0.6063, 0.7789, 0.6087, 0.7789, 0.6103, 0.7789, 0.6103, 0.7789, 0.6087, 0.7789, 0.6111, 0.7789, 0.6143, 0.7789, 0.6612, 0.7789, 0.6063, 0.7789, 0.6053, 0.7789, 0.6627, 0.7789, 0.6627, 0.7789, 0.6053, 0.7789, 0.6107, 0.7789, 0.6567, 0.7789, 0.6567, 0.7789, 0.6107, 0.7789, 0.6146, 0.7789, 0.6526, 0.7789, 0.6612, 0.7789, 0.6612, 0.7789, 0.6627, 0.7789, 0.6612, 0.7789, 0.6612, 0.7789, 0.6627, 0.7789, 0.6567, 0.7789, 0.6571, 0.7789, 0.6571, 0.7789, 0.6567, 0.7789, 0.6526, 0.7789, 0.653, 0.7789, 0.6063, 0.7789, 0.6063, 0.7789, 0.6063, 0.7789, 0.6053, 0.7789, 0.6053, 0.7789, 0.6063, 0.7789, 0.6103, 0.7789, 0.6107, 0.7789, 0.6107, 0.7789, 0.6103, 0.7789, 0.6143, 0.7789, 0.6146, 0.8338, 0.6578, 0.7789, 0.6578, 0.7789, 0.6595, 0.8237, 0.6595, 0.8237, 0.6595, 0.7789, 0.6595, 0.7775, 0.6612, 0.8134, 0.6612, 0.8134, 0.6612, 0.7775, 0.6612, 0.7789, 0.6612, 0.8139, 0.6612, 0.7789, 0.6095, 0.8338, 0.6096, 0.8326, 0.608, 0.7789, 0.6079, 0.7789, 0.6079, 0.8326, 0.608, 0.827, 0.6063, 0.7808, 0.6063, 0.7808, 0.6063, 0.827, 0.6063, 0.806, 0.6063, 0.7789, 0.6063, 0.7789, 0.6578, 0.7789, 0.6579, 0.7789, 0.6595, 0.7789, 0.6595, 0.7789, 0.6595, 0.7789, 0.6595, 0.7789, 0.6612, 0.7775, 0.6612, 0.7775, 0.6612, 0.7789, 0.6612, 0.7789, 0.6612, 0.7789, 0.6612, 0.7789, 0.6095, 0.7789, 0.6095, 0.7789, 0.6079, 0.7789, 0.6079, 0.7789, 0.6079, 0.7789, 0.6079, 0.7808, 0.6063, 0.7789, 0.6063, 0.7789, 0.6063, 0.7808, 0.6063, 0.7789, 0.6063, 0.7789, 0.6063, 0.7789, 0.6579, 0.7789, 0.6578, 0.7789, 0.6595, 0.7789, 0.6595, 0.7789, 0.6595, 0.7789, 0.6595, 0.7789, 0.6612, 0.7789, 0.6612, 0.7789, 0.6612, 0.7789, 0.6612, 0.7789, 0.6612, 0.7789, 0.6612, 0.7789, 0.6095, 0.7789, 0.6095, 0.7789, 0.6079, 0.7789, 0.6079, 0.7789, 0.6079, 0.7789, 0.6079, 0.7789, 0.6063, 0.7789, 0.6063, 0.7789, 0.6063, 0.7789, 0.6063, 0.7789, 0.6063, 0.7789, 0.6063, 0.7789, 0.6578, 0.7789, 0.6576, 0.7789, 0.6594, 0.7789, 0.6595, 0.7789, 0.6595, 0.7789, 0.6594, 0.7789, 0.6612, 0.7789, 0.6612, 0.7789, 0.6612, 0.7789, 0.6612, 0.7789, 0.6612, 0.7789, 0.6612, 0.7789, 0.6097, 0.7789, 0.6095, 0.7789, 0.6079, 0.7789, 0.608, 0.7789, 0.608, 0.7789, 0.6079, 0.7789, 0.6063, 0.7789, 0.6063, 0.7789, 0.6063, 0.7789, 0.6063, 0.7789, 0.6063, 0.7789, 0.6063, 0.7789, 0.6576, 0.7789, 0.657, 0.7789, 0.6591, 0.7789, 0.6594, 0.7789, 0.6594, 0.7789, 0.6591, 0.7789, 0.6612, 0.7789, 0.6612, 0.7789, 0.6612, 0.7789, 0.6612, 0.7789, 0.6612, 0.7789, 0.6612, 0.7789, 0.6103, 0.7789, 0.6097, 0.7789, 0.608, 0.7789, 0.6083, 0.7789, 0.6083, 0.7789, 0.608, 0.7789, 0.6063, 0.7789, 0.6063, 0.7789, 0.6063, 0.7789, 0.6063, 0.7789, 0.6063, 0.7789, 0.6063, 0.7789, 0.657, 0.7789, 0.656, 0.7789, 0.6586, 0.7789, 0.6591, 0.7789, 0.6591, 0.7789, 0.6586, 0.7789, 0.6612, 0.7789, 0.6612, 0.7789, 0.6612, 0.7789, 0.6612, 0.7789, 0.6612, 0.7789, 0.6612, 0.7789, 0.6111, 0.7789, 0.6103, 0.7789, 0.6083, 0.7789, 0.6087, 0.7789, 0.6087, 0.7789, 0.6083, 0.7789, 0.6063, 0.7789, 0.6063, 0.7789, 0.6063, 0.7789, 0.6063, 0.7789, 0.6063, 0.7789, 0.6063, 0.7789, 0.656, 0.7789, 0.653, 0.7789, 0.6571, 0.7789, 0.6586, 0.7789, 0.6586, 0.7789, 0.6571, 0.7789, 0.6612, 0.7789, 0.6612, 0.7789, 0.6612, 0.7789, 0.6612, 0.7789, 0.6612, 0.7789, 0.6612, 0.7789, 0.6143, 0.7789, 0.6111, 0.7789, 0.6087, 0.7789, 0.6103, 0.7789, 0.6103, 0.7789, 0.6087, 0.7789, 0.6063, 0.7789, 0.6063, 0.7789, 0.6063, 0.7789, 0.6063, 0.7789, 0.6063, 0.7789, 0.6063, 0.7789, 0.6526, 0.7789, 0.6146, 0.7789, 0.6107, 0.7789, 0.6567, 0.7789, 0.6567, 0.7789, 0.6107, 0.7789, 0.6053, 0.7789, 0.6627, 0.7789, 0.6627, 0.7789, 0.6053, 0.7789, 0.6063, 0.7789, 0.6612, 0.7789, 0.653, 0.7789, 0.6526, 0.7789, 0.6567, 0.7789, 0.6571, 0.7789, 0.6571, 0.7789, 0.6567, 0.7789, 0.6627, 0.7789, 0.6612, 0.7789, 0.6612, 0.7789, 0.6627, 0.7789, 0.6612, 0.7789, 0.6612, 0.7789, 0.6146, 0.7789, 0.6143, 0.7789, 0.6103, 0.7789, 0.6107, 0.7789, 0.6107, 0.7789, 0.6103, 0.7789, 0.6063, 0.7789, 0.6053, 0.7789, 0.6053, 0.7789, 0.6063, 0.7789, 0.6063, 0.7789, 0.6063, 0.8338, 0.6578, 0.7789, 0.6578, 0.7789, 0.6595, 0.8237, 0.6595, 0.8237, 0.6595, 0.7789, 0.6595, 0.7775, 0.6612, 0.8134, 0.6612, 0.8134, 0.6612, 0.7775, 0.6612, 0.7789, 0.6612, 0.8139, 0.6612, 0.7789, 0.6095, 0.8338, 0.6096, 0.8326, 0.608, 0.7789, 0.6079, 0.7789, 0.6079, 0.8326, 0.608, 0.827, 0.6063, 0.7808, 0.6063, 0.7808, 0.6063, 0.827, 0.6063, 0.806, 0.6063, 0.7789, 0.6063, 0.7789, 0.6578, 0.7789, 0.6579, 0.7789, 0.6595, 0.7789, 0.6595, 0.7789, 0.6595, 0.7789, 0.6595, 0.7789, 0.6612, 0.7775, 0.6612, 0.7775, 0.6612, 0.7789, 0.6612, 0.7789, 0.6612, 0.7789, 0.6612, 0.7789, 0.6095, 0.7789, 0.6095, 0.7789, 0.6079, 0.7789, 0.6079, 0.7789, 0.6079, 0.7789, 0.6079, 0.7808, 0.6063, 0.7789, 0.6063, 0.7789, 0.6063, 0.7808, 0.6063, 0.7789, 0.6063, 0.7789, 0.6063, 0.7789, 0.6579, 0.7789, 0.6578, 0.7789, 0.6595, 0.7789, 0.6595, 0.7789, 0.6595, 0.7789, 0.6595, 0.7789, 0.6612, 0.7789, 0.6612, 0.7789, 0.6612, 0.7789, 0.6612, 0.7789, 0.6612, 0.7789, 0.6612, 0.7789, 0.6095, 0.7789, 0.6095, 0.7789, 0.6079, 0.7789, 0.6079, 0.7789, 0.6079, 0.7789, 0.6079, 0.7789, 0.6063, 0.7789, 0.6063, 0.7789, 0.6063, 0.7789, 0.6063, 0.7789, 0.6063, 0.7789, 0.6063, 0.7789, 0.6578, 0.7789, 0.6576, 0.7789, 0.6594, 0.7789, 0.6595, 0.7789, 0.6595, 0.7789, 0.6594, 0.7789, 0.6612, 0.7789, 0.6612, 0.7789, 0.6612, 0.7789, 0.6612, 0.7789, 0.6612, 0.7789, 0.6612, 0.7789, 0.6097, 0.7789, 0.6095, 0.7789, 0.6079, 0.7789, 0.608, 0.7789, 0.608, 0.7789, 0.6079, 0.7789, 0.6063, 0.7789, 0.6063, 0.7789, 0.6063, 0.7789, 0.6063, 0.7789, 0.6063, 0.7789, 0.6063, 0.7789, 0.6576, 0.7789, 0.657, 0.7789, 0.6591, 0.7789, 0.6594, 0.7789, 0.6594, 0.7789, 0.6591, 0.7789, 0.6612, 0.7789, 0.6612, 0.7789, 0.6612, 0.7789, 0.6612, 0.7789, 0.6612, 0.7789, 0.6612, 0.7789, 0.6103, 0.7789, 0.6097, 0.7789, 0.608, 0.7789, 0.6083, 0.7789, 0.6083, 0.7789, 0.608, 0.7789, 0.6063, 0.7789, 0.6063, 0.7789, 0.6063, 0.7789, 0.6063, 0.7789, 0.6063, 0.7789, 0.6063, 0.7789, 0.657, 0.7789, 0.656, 0.7789, 0.6586, 0.7789, 0.6591, 0.7789, 0.6591, 0.7789, 0.6586, 0.7789, 0.6612, 0.7789, 0.6612, 0.7789, 0.6612, 0.7789, 0.6612, 0.7789, 0.6612, 0.7789, 0.6612, 0.7789, 0.6111, 0.7789, 0.6103, 0.7789, 0.6083, 0.7789, 0.6087, 0.7789, 0.6087, 0.7789, 0.6083, 0.7789, 0.6063, 0.7789, 0.6063, 0.7789, 0.6063, 0.7789, 0.6063, 0.7789, 0.6063, 0.7789, 0.6063, 0.7789, 0.656, 0.7789, 0.653, 0.7789, 0.6571, 0.7789, 0.6586, 0.7789, 0.6586, 0.7789, 0.6571, 0.7789, 0.6612, 0.7789, 0.6612, 0.7789, 0.6612, 0.7789, 0.6612, 0.7789, 0.6612, 0.7789, 0.6612, 0.7789, 0.6143, 0.7789, 0.6111, 0.7789, 0.6087, 0.7789, 0.6103, 0.7789, 0.6103, 0.7789, 0.6087, 0.7789, 0.6063, 0.7789, 0.6063, 0.7789, 0.6063, 0.7789, 0.6063, 0.7789, 0.6063, 0.7789, 0.6063, 0.7789, 0.6526, 0.7789, 0.6146, 0.7789, 0.6107, 0.7789, 0.6567, 0.7789, 0.6567, 0.7789, 0.6107, 0.7789, 0.6053, 0.7789, 0.6627, 0.7789, 0.6627, 0.7789, 0.6053, 0.7789, 0.6063, 0.7789, 0.6612, 0.7789, 0.653, 0.7789, 0.6526, 0.7789, 0.6567, 0.7789, 0.6571, 0.7789, 0.6571, 0.7789, 0.6567, 0.7789, 0.6627, 0.7789, 0.6612, 0.7789, 0.6612, 0.7789, 0.6627, 0.7789, 0.6612, 0.7789, 0.6612, 0.7789, 0.6146, 0.7789, 0.6143, 0.7789, 0.6103, 0.7789, 0.6107, 0.7789, 0.6107, 0.7789, 0.6103, 0.7789, 0.6063, 0.7789, 0.6053, 0.7789, 0.6053, 0.7789, 0.6063, 0.7789, 0.6063, 0.7789, 0.6063, 0.8139, 0.6612, 0.7789, 0.6612, 0.7775, 0.6612, 0.8134, 0.6612, 0.8134, 0.6612, 0.7775, 0.6612, 0.7789, 0.6595, 0.8237, 0.6595, 0.8237, 0.6595, 0.7789, 0.6595, 0.7789, 0.6578, 0.8338, 0.6578, 0.7789, 0.6063, 0.806, 0.6063, 0.827, 0.6063, 0.7808, 0.6063, 0.7808, 0.6063, 0.827, 0.6063, 0.8326, 0.608, 0.7789, 0.6079, 0.7789, 0.6079, 0.8326, 0.608, 0.8338, 0.6096, 0.7789, 0.6095, 0.7789, 0.6612, 0.7789, 0.6612, 0.7789, 0.6612, 0.7775, 0.6612, 0.7775, 0.6612, 0.7789, 0.6612, 0.7789, 0.6595, 0.7789, 0.6595, 0.7789, 0.6595, 0.7789, 0.6595, 0.7789, 0.6579, 0.7789, 0.6578, 0.7789, 0.6063, 0.7789, 0.6063, 0.7808, 0.6063, 0.7789, 0.6063, 0.7789, 0.6063, 0.7808, 0.6063, 0.7789, 0.6079, 0.7789, 0.6079, 0.7789, 0.6079, 0.7789, 0.6079, 0.7789, 0.6095, 0.7789, 0.6095, 0.7789, 0.6612, 0.7789, 0.6612, 0.7789, 0.6612, 0.7789, 0.6612, 0.7789, 0.6612, 0.7789, 0.6612, 0.7789, 0.6595, 0.7789, 0.6595, 0.7789, 0.6595, 0.7789, 0.6595, 0.7789, 0.6578, 0.7789, 0.6579, 0.7789, 0.6063, 0.7789, 0.6063, 0.7789, 0.6063, 0.7789, 0.6063, 0.7789, 0.6063, 0.7789, 0.6063, 0.7789, 0.6079, 0.7789, 0.6079, 0.7789, 0.6079, 0.7789, 0.6079, 0.7789, 0.6095, 0.7789, 0.6095, 0.7789, 0.6612, 0.7789, 0.6612, 0.7789, 0.6612, 0.7789, 0.6612, 0.7789, 0.6612, 0.7789, 0.6612, 0.7789, 0.6594, 0.7789, 0.6595, 0.7789, 0.6595, 0.7789, 0.6594, 0.7789, 0.6576, 0.7789, 0.6578, 0.7789, 0.6063, 0.7789, 0.6063, 0.7789, 0.6063, 0.7789, 0.6063, 0.7789, 0.6063, 0.7789, 0.6063, 0.7789, 0.6079, 0.7789, 0.608, 0.7789, 0.608, 0.7789, 0.6079, 0.7789, 0.6095, 0.7789, 0.6097, 0.7789, 0.6612, 0.7789, 0.6612, 0.7789, 0.6612, 0.7789, 0.6612, 0.7789, 0.6612, 0.7789, 0.6612, 0.7789, 0.6591, 0.7789, 0.6594, 0.7789, 0.6594, 0.7789, 0.6591, 0.7789, 0.657, 0.7789, 0.6576, 0.7789, 0.6063, 0.7789, 0.6063, 0.7789, 0.6063, 0.7789, 0.6063, 0.7789, 0.6063, 0.7789, 0.6063, 0.7789, 0.608, 0.7789, 0.6083, 0.7789, 0.6083, 0.7789, 0.608, 0.7789, 0.6097, 0.7789, 0.6103, 0.7789, 0.6612, 0.7789, 0.6612, 0.7789, 0.6612, 0.7789, 0.6612, 0.7789, 0.6612, 0.7789, 0.6612, 0.7789, 0.6586, 0.7789, 0.6591, 0.7789, 0.6591, 0.7789, 0.6586, 0.7789, 0.656, 0.7789, 0.657, 0.7789, 0.6063, 0.7789, 0.6063, 0.7789, 0.6063, 0.7789, 0.6063, 0.7789, 0.6063, 0.7789, 0.6063, 0.7789, 0.6083, 0.7789, 0.6087, 0.7789, 0.6087, 0.7789, 0.6083, 0.7789, 0.6103, 0.7789, 0.6111, 0.7789, 0.6612, 0.7789, 0.6612, 0.7789, 0.6612, 0.7789, 0.6612, 0.7789, 0.6612, 0.7789, 0.6612, 0.7789, 0.6571, 0.7789, 0.6586, 0.7789, 0.6586, 0.7789, 0.6571, 0.7789, 0.653, 0.7789, 0.656, 0.7789, 0.6063, 0.7789, 0.6063, 0.7789, 0.6063, 0.7789, 0.6063, 0.7789, 0.6063, 0.7789, 0.6063, 0.7789, 0.6087, 0.7789, 0.6103, 0.7789, 0.6103, 0.7789, 0.6087, 0.7789, 0.6111, 0.7789, 0.6143, 0.7789, 0.6612, 0.7789, 0.6063, 0.7789, 0.6053, 0.7789, 0.6627, 0.7789, 0.6627, 0.7789, 0.6053, 0.7789, 0.6107, 0.7789, 0.6567, 0.7789, 0.6567, 0.7789, 0.6107, 0.7789, 0.6146, 0.7789, 0.6526, 0.7789, 0.6612, 0.7789, 0.6612, 0.7789, 0.6627, 0.7789, 0.6612, 0.7789, 0.6612, 0.7789, 0.6627, 0.7789, 0.6567, 0.7789, 0.6571, 0.7789, 0.6571, 0.7789, 0.6567, 0.7789, 0.6526, 0.7789, 0.653, 0.7789, 0.6063, 0.7789, 0.6063, 0.7789, 0.6063, 0.7789, 0.6053, 0.7789, 0.6053, 0.7789, 0.6063, 0.7789, 0.6103, 0.7789, 0.6107, 0.7789, 0.6107, 0.7789, 0.6103, 0.7789, 0.6143, 0.7789, 0.6146, 0.8139, 0.6612, 0.8139, 0.6612, 0.8232, 0.6612, 0.8232, 0.6612, 0.8232, 0.6612, 0.8232, 0.6612, 0.8232, 0.6612, 0.8232, 0.6612, 0.8232, 0.6612, 0.8232, 0.6612, 0.8139, 0.6612, 0.8139, 0.6612, 0.806, 0.6063, 0.806, 0.6063, 0.8184, 0.6063, 0.8184, 0.6063, 0.8184, 0.6063, 0.8184, 0.6063, 0.8184, 0.6063, 0.8184, 0.6063, 0.8184, 0.6063, 0.8184, 0.6063, 0.806, 0.6063, 0.806, 0.6063, 0.8338, 0.6578, 0.8338, 0.6096, 0.7789, 0.6095, 0.7789, 0.6578])
me_plane.materials.append(mat_material_001)
me_plane.update()

# ---- objects
ob_startbuilding = bpy.data.objects.new('StartBuilding', me_cube)
ob_road = bpy.data.objects.new('Road', me_cube_001)
ob_arrow = bpy.data.objects.new('Arrow', me_cylinder)
ob_finish = bpy.data.objects.new('Finish', me_cube_002)
ob_wikifont_unie033___heart___red_svg = bpy.data.objects.new('WikiFont_uniE033_-_heart_-_red.svg', me_wikifont_unie033___heart___red_svg)
ob_heart = bpy.data.objects.new('Heart', me_plane)

# ---- transforms, parenting, visibility, modifiers, constraints
ob_startbuilding.location = (0.0, 0.0, 0.0)
ob_startbuilding.lock_rotations_4d = False
ob_startbuilding.empty_display_type = 'ARROWS'
ob_startbuilding.lineart.crease_threshold = 0.0
ob_road.location = (0.01, 3.5, -1.49e-08)
ob_arrow.location = (0.0, 0.0, 0.0)
ob_finish.location = (0.0, 0.0, 0.0)
ob_wikifont_unie033___heart___red_svg.location = (0.0, 0.0, 0.0)
ob_wikifont_unie033___heart___red_svg.rotation_euler = (1.571, -0.0, 0.0)
ob_wikifont_unie033___heart___red_svg.hide_select = True
ob_heart.location = (1.296e-07, -0.002706, 0.06457)

# ---- collection membership
col_collection.objects.link(ob_startbuilding)
col_collection.objects.link(ob_road)
col_collection.objects.link(ob_arrow)
col_collection.objects.link(ob_finish)
col_collection.objects.link(ob_wikifont_unie033___heart___red_svg)
col_collection.objects.link(ob_heart)

# ---- scene / render settings (as saved in the file)
scene.frame_start = 1; scene.frame_end = 250; scene.frame_set(1)
scene.render.engine = 'BLENDER_EEVEE_NEXT'
scene.cycles.sampling_pattern = 'TABULATED_SOBOL'
scene.cycles.use_light_tree = False
scene.view_settings.view_transform = 'Filmic'
bpy.context.view_layer.update()

# ---- added for rendering (the .blend has no active camera and no usable light): camera, sun
cam_auto = bpy.data.cameras.new('AutoCamera')
cam_auto.lens = 50.0
cam_auto.sensor_width = 36.0
cam_auto.clip_end = 1000.0
ob_auto_camera = bpy.data.objects.new('AutoCamera', cam_auto)
scene.collection.objects.link(ob_auto_camera)
ob_auto_camera.location = (13.1973, -15.2784, 10.9776)
ob_auto_camera.rotation_euler = (1.09748, -7.21219e-08, 0.694738)
scene.camera = ob_auto_camera
light_auto_sun = bpy.data.lights.new('AutoSun', 'SUN')
light_auto_sun.energy = 3.0
light_auto_sun.angle = 0.0523599
ob_auto_sun = bpy.data.objects.new('AutoSun', light_auto_sun)
scene.collection.objects.link(ob_auto_sun)
ob_auto_sun.rotation_euler = (0.872665, 0.174533, 0.523599)
bpy.context.view_layer.update()
